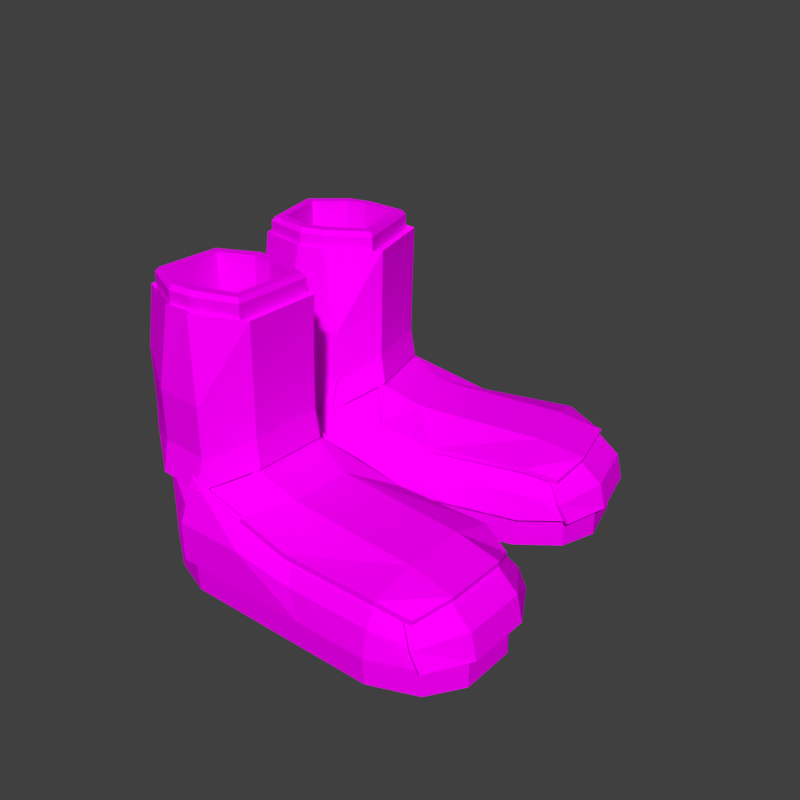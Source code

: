 # Source: Heavy_Metal_Boots.blend  (saved by Blender 2.79.0; exported with 4.5.12 LTS)
import bpy
from mathutils import Matrix  # noqa: F401  (used for matrix-valued properties, if any)

bpy.ops.wm.read_factory_settings(use_empty=True)
scene = bpy.context.scene
scene.name = 'Scene'

# ---- collections
col_collection_1 = bpy.data.collections.new('Collection 1'); scene.collection.children.link(col_collection_1)

# ---- images (referenced by path relative to the original .blend; pixels are not part of the script)
import os
ASSET_DIR = os.environ.get("B2B_ASSET_DIR", "")  # directory of the original .blend (textures are referenced by path, not embedded)
HERE = os.path.dirname(os.path.abspath(__file__))  # packed textures are extracted next to this script under _unpacked/

def load_image(name, relpath, width, height, colorspace="sRGB"):
    """Load a texture the original file referenced (path relative to the .blend, or extracted next to this script)."""
    p = next((c for c in (os.path.join(HERE, relpath), os.path.join(ASSET_DIR, relpath)) if relpath and os.path.exists(c)), "")
    if p:
        img = bpy.data.images.load(p, check_existing=True)
        img.name = name
    else:  # same state as the original file: an image datablock whose file is absent (Cycles renders it pink)
        img = bpy.data.images.new(name, width, height)
        img.source = "FILE"
        img.filepath = "//" + (relpath or name)
    img.colorspace_settings.name = colorspace
    return img
img_colors_png = load_image('colors.png', 'colors.png', 1024, 1024, 'sRGB')

# ---- materials (node trees are filled in below, after node groups)
mat_material_001 = bpy.data.materials.new('Material.001')
mat_material_001.alpha_threshold = 0.0
mat_material_001.roughness = 0.5

# ---- material node trees
mat_material_001.use_nodes = True; mat_material_001.node_tree.nodes.clear()
_N = mat_material_001.node_tree.nodes; _L = mat_material_001.node_tree.links
n0 = _N.new('ShaderNodeOutputMaterial'); n0.name = 'Material Output'; n0.location = (300, 300)
n1 = _N.new('ShaderNodeBsdfDiffuse'); n1.name = 'Diffuse BSDF'; n1.location = (10, 300)
n2 = _N.new('ShaderNodeTexImage'); n2.name = 'Image Texture'; n2.location = (-221, 290)
n2.width = 140
n2.image = img_colors_png
_L.new(n1.outputs[0], n0.inputs[0])
_L.new(n2.outputs[0], n1.inputs[0])
n0.is_active_output = True

# ---- world
world_world = bpy.data.worlds.new('World'); scene.world = world_world
world_world.color = (0.05088, 0.05088, 0.05088)
world_world.use_sun_shadow = False
world_world.sun_shadow_jitter_overblur = 0.0
world_world.cycles.sampling_method = 'MANUAL'

# ---- meshes
me_cube_000 = bpy.data.meshes.new('Cube.000')
me_cube_000.from_pydata([(-0.9866, 0.5161, 0.03027), (-0.996, 0.5056, 2.06), (-0.9866, 2.078, 0.03027), (-0.996, 2.07, 1.975), (0.7384, 0.5484, 0.03027), (0.6237, 0.5998, 1.281), (0.7384, 2.045, 0.03027), (0.6237, 1.979, 1.202), (0.4643, 2.266, 0.03027), (0.06428, 2.266, 0.03027), (-0.3357, 2.266, 0.03027), (-0.7357, 2.266, 0.03027), (-0.7231, 2.109, 1.975), (-0.3357, 2.092, 1.561), (-0.0543, 2.092, 1.391), (0.4643, 2.092, 1.391), (-0.7357, 0.3285, 0.03027), (-0.3357, 0.3285, 0.03027), (0.06428, 0.3285, 0.03027), (0.4643, 0.3285, 0.03027), (0.4643, 0.483, 1.469), (-0.0543, 0.483, 1.469), (-0.3357, 0.483, 1.702), (-0.7231, 0.464, 2.06), (-1.218, 1.631, 0.0), (-1.218, 0.964, 0.0), (-1.211, 0.8078, 2.387), (-1.211, 1.786, 2.387), (0.8643, 0.964, 0.0), (0.8643, 1.631, 0.0), (0.7019, 1.631, 1.452), (0.7019, 0.964, 1.452), (0.4643, 1.631, 1.616), (0.4643, 0.964, 1.616), (-0.2196, 1.631, 1.77), (-0.2196, 0.964, 1.77), (-0.4494, 1.708, 2.128), (-0.4494, 0.8863, 2.128), (-0.5104, 1.688, 2.387), (-0.5104, 0.9073, 2.387), (-0.7357, 1.631, 0.0), (-0.7357, 0.964, 0.0), (-0.3357, 1.631, 0.0), (-0.3357, 0.964, 0.0), (0.06428, 1.631, 0.0), (0.06428, 0.964, 0.0), (0.4643, 1.631, 0.0), (0.4643, 0.964, 0.0), (-0.9866, 0.491, 0.6667), (-0.9866, 0.491, 1.333), (-0.9866, 2.103, 1.333), (-0.9866, 2.103, 0.6667), (0.6867, 2.069, 0.952), (0.7384, 2.069, 0.6667), (0.6867, 0.5243, 0.952), (0.7384, 0.5243, 0.6667), (0.4643, 0.3502, 1.128), (0.4643, 0.2973, 0.6667), (-0.006359, 0.3411, 1.132), (0.06428, 0.2973, 0.6667), (-0.3357, 0.2973, 1.333), (-0.3357, 0.2973, 0.6667), (-0.7357, 0.2973, 1.333), (-0.7357, 0.2973, 0.6667), (-0.7357, 2.297, 1.333), (-0.7357, 2.297, 0.6667), (-0.3357, 2.297, 1.333), (-0.3357, 2.297, 0.6667), (-0.006359, 2.254, 1.132), (0.06428, 2.297, 0.6667), (0.4643, 2.244, 1.128), (0.4643, 2.297, 0.6667), (0.8344, 1.631, 1.077), (0.8643, 1.631, 0.6667), (0.8344, 0.964, 1.077), (0.8643, 0.964, 0.6667), (-1.218, 0.964, 1.333), (-1.218, 0.964, 0.6667), (-1.218, 1.631, 1.333), (-1.218, 1.631, 0.6667), (-1.005, 0.5886, 2.553), (-1.005, 1.991, 2.467), (-0.7108, 2.025, 2.467), (-0.7108, 0.5513, 2.553), (-1.236, 0.8595, 2.881), (-1.236, 1.736, 2.881), (-0.5333, 1.674, 2.881), (-0.5333, 0.9223, 2.881), (-1.007, 0.5841, 3.401), (-1.007, 1.999, 3.314), (-0.7109, 2.033, 3.314), (-0.7109, 0.5465, 3.401), (-1.241, 0.8574, 3.731), (-1.241, 1.742, 3.731), (-0.5277, 1.679, 3.731), (-0.5277, 0.9205, 3.731), (-0.9577, 0.6662, 4.757), (-0.9583, 1.943, 4.757), (-0.8066, 1.931, 4.757), (-0.8079, 0.6772, 4.757), (-1.21, 0.9073, 4.757), (-1.206, 1.71, 4.757), (-0.5233, 1.703, 4.757), (-0.5185, 0.911, 4.757), (-0.9597, 0.6437, 4.842), (-0.9604, 1.965, 4.842), (-0.8034, 1.953, 4.842), (-0.8046, 0.655, 4.842), (-1.221, 0.8933, 4.842), (-1.217, 1.724, 4.842), (-0.5463, 1.787, 4.842), (-0.5413, 0.8301, 4.842), (-0.9597, 0.6437, 5.111), (-0.9604, 1.965, 5.111), (-0.8034, 1.953, 5.111), (-0.8046, 0.655, 5.111), (-1.221, 0.8933, 5.111), (-1.217, 1.724, 5.111), (-0.5463, 1.787, 5.111), (-0.5413, 0.8301, 5.111), (-0.9557, 0.6879, 5.196), (-0.9563, 1.921, 5.196), (-0.8098, 1.91, 5.196), (-0.811, 0.6985, 5.196), (-1.199, 0.9209, 5.196), (-1.195, 1.696, 5.196), (-0.5651, 1.755, 5.196), (-0.5605, 0.8619, 5.196), (-0.9457, 0.7987, 5.196), (-0.9461, 1.811, 5.196), (-0.8259, 1.802, 5.196), (-0.8269, 0.8074, 5.196), (-1.146, 0.9899, 5.196), (-1.142, 1.626, 5.196), (-0.6121, 1.674, 5.196), (-0.6083, 0.9415, 5.196), (-0.9457, 0.7987, 0.6503), (-0.9461, 1.811, 0.6503), (-0.8259, 1.802, 0.6503), (-0.8269, 0.8074, 0.6503), (-1.146, 0.9899, 0.6503), (-1.142, 1.626, 0.6503), (-0.6121, 1.674, 0.6503), (-0.6083, 0.9415, 0.6503), (-0.7162, 2.168, 1.975), (-0.7162, 0.4033, 2.06), (-0.5035, 1.716, 2.387), (-0.5035, 0.879, 2.387), (-0.7039, 2.078, 2.467), (-0.7039, 0.497, 2.553), (-0.5264, 1.702, 2.881), (-0.5264, 0.895, 2.881), (-0.704, 2.087, 3.314), (-0.704, 0.4919, 3.401), (-0.5208, 1.707, 3.731), (-0.5208, 0.8931, 3.731), (-0.7997, 1.978, 4.757), (-0.801, 0.632, 4.757), (-0.5164, 1.733, 4.757), (-0.5116, 0.8829, 4.757), (-0.4723, 0.845, 2.317), (-0.7026, 0.3298, 1.963), (-0.7026, 2.241, 1.871), (-0.4723, 1.752, 2.317), (-0.4971, 0.8624, 2.852), (-0.4971, 1.736, 2.852), (-0.6893, 0.4313, 2.497), (-0.6893, 2.144, 2.404), (-0.491, 1.742, 3.773), (-0.6894, 2.154, 3.321), (-0.491, 0.8603, 3.773), (-0.6894, 0.4257, 3.415), (-0.7944, 0.5776, 4.884), (-0.481, 0.8493, 4.884), (-0.7931, 2.035, 4.884), (-0.4862, 1.77, 4.884), (0.682, 0.5132, 1.289), (0.682, 2.064, 1.201), (-0.3973, 2.192, 1.605), (-0.08067, 2.192, 1.413), (0.5027, 2.192, 1.413), (0.5027, 0.3817, 1.501), (-0.08067, 0.3817, 1.501), (-0.3973, 0.3817, 1.763), (0.7701, 1.673, 1.482), (0.7701, 0.9228, 1.482), (0.4643, 1.631, 1.666), (0.4643, 0.964, 1.666), (-0.2196, 1.631, 1.82), (-0.2196, 0.964, 1.82), (-0.5252, 1.76, 2.242), (-0.5252, 0.8354, 2.242), (0.5096, 2.194, 1.504), (0.6889, 2.067, 1.292), (0.7769, 0.9253, 1.573), (0.6889, 0.5156, 1.38), (-0.3904, 2.194, 1.696), (-0.07381, 2.194, 1.504), (0.5096, 0.3842, 1.592), (-0.07381, 0.3842, 1.592), (-0.3904, 0.3842, 1.854), (0.5096, 0.9253, 1.757), (-0.2597, 0.9253, 1.93), (-0.5183, 0.8379, 2.333), (0.7769, 1.675, 1.573), (0.5096, 1.675, 1.757), (-0.2597, 1.675, 1.93), (-0.5183, 1.763, 2.333), (-1.011, 0.4756, 2.015), (-1.011, 2.099, 1.926), (-0.7273, 2.139, 1.926), (-0.7273, 0.4324, 2.015), (-1.234, 0.7893, 2.354), (-1.234, 1.805, 2.354), (-1.019, 0.5618, 2.527), (-1.019, 2.017, 2.437), (-0.7145, 2.053, 2.437), (-0.7145, 0.5231, 2.527), (-1.26, 0.843, 2.866), (-1.26, 1.753, 2.866), (-1.022, 0.5572, 3.406), (-1.022, 2.025, 3.316), (-0.7147, 2.061, 3.316), (-0.7147, 0.5181, 3.406), (-1.264, 0.8408, 3.749), (-1.264, 1.759, 3.749), (-0.9708, 0.6424, 4.814), (-0.9714, 1.967, 4.814), (-0.814, 1.955, 4.814), (-0.8153, 0.6537, 4.814), (-1.232, 0.8926, 4.814), (-1.228, 1.726, 4.814), (-1.247, 1.833, 2.303), (-1.011, 2.145, 1.851), (-0.712, 0.3835, 1.945), (-1.011, 0.4292, 1.945), (-0.712, 2.187, 1.851), (-1.247, 0.7607, 2.303), (-1.274, 1.779, 2.845), (-1.021, 2.058, 2.391), (-0.6985, 0.4793, 2.485), (-1.021, 0.5202, 2.485), (-0.6985, 2.096, 2.391), (-1.274, 0.8174, 2.845), (-0.6986, 2.105, 3.32), (-1.28, 1.785, 3.777), (-1.024, 2.067, 3.32), (-0.6986, 0.4741, 3.415), (-1.024, 0.5153, 3.415), (-1.28, 0.8151, 3.777), (-0.8049, 0.6174, 4.902), (-1.241, 1.75, 4.902), (-0.9699, 2.005, 4.902), (-0.9692, 0.6054, 4.902), (-0.8036, 1.993, 4.902), (-1.246, 0.8698, 4.902), (0.6237, 0.5852, 1.281), (0.4643, 0.4684, 1.469), (-0.0543, 0.4684, 1.469), (-0.3357, 0.4684, 1.702), (-0.7231, 0.4493, 2.06), (0.6867, 0.5097, 0.952), (0.7384, 0.5097, 0.6667), (0.4643, 0.3356, 1.128), (0.4643, 0.2827, 0.6667), (-0.006359, 0.3265, 1.132), (0.06428, 0.2827, 0.6667), (-0.3357, 0.2827, 1.333), (-0.3357, 0.2827, 0.6667), (-0.7357, 0.2827, 1.333), (-0.7357, 0.2827, 0.6667), (0.6694, 0.5605, 1.311), (0.4987, 0.4354, 1.513), (-0.05659, 0.4354, 1.513), (-0.358, 0.4354, 1.762), (-0.7728, 0.415, 2.145), (0.7369, 0.4797, 0.9586), (0.7923, 0.4797, 0.6531), (0.4987, 0.2932, 1.147), (0.4987, 0.2366, 0.6531), (-0.005253, 0.2834, 1.151), (0.0704, 0.2366, 0.6531), (-0.358, 0.2366, 1.367), (-0.358, 0.2366, 0.6531), (-0.7863, 0.2366, 1.367), (-0.7863, 0.2366, 0.6531), (0.6237, 2.006, 1.202), (-0.7231, 2.136, 1.975), (-0.3357, 2.12, 1.561), (-0.0543, 2.12, 1.391), (0.4643, 2.12, 1.391), (0.6867, 2.097, 0.952), (0.7384, 2.097, 0.6667), (-0.7357, 2.325, 1.333), (-0.7357, 2.325, 0.6667), (-0.3357, 2.325, 1.333), (-0.3357, 2.325, 0.6667), (-0.006359, 2.281, 1.132), (0.06428, 2.325, 0.6667), (0.4643, 2.272, 1.128), (0.4643, 2.325, 0.6667), (0.494, 2.158, 1.438), (0.6627, 2.038, 1.239), (-0.763, 2.176, 2.057), (-0.3529, 2.158, 1.619), (-0.05499, 2.158, 1.438), (0.7294, 2.134, 0.974), (0.7841, 2.134, 0.672), (-0.7763, 2.375, 1.378), (-0.7763, 2.375, 0.672), (-0.3529, 2.375, 1.378), (-0.3529, 2.375, 0.672), (-0.004247, 2.329, 1.164), (0.07053, 2.375, 0.672), (0.494, 2.319, 1.16), (0.494, 2.375, 0.672), (0.634, 0.5065, 1.317), (0.634, 2.07, 1.228), (0.7228, 1.676, 1.511), (0.7228, 0.9195, 1.511), (0.7055, 2.173, 0.9443), (0.7641, 2.173, 0.6207), (0.7055, 0.4209, 0.9443), (0.7641, 0.4209, 0.6207), (0.873, 1.676, 1.086), (0.9069, 1.676, 0.6207), (0.873, 0.9195, 1.086), (0.9069, 0.9195, 0.6207), (0.737, 0.9143, 1.55), (0.6469, 0.4951, 1.353), (0.6469, 2.082, 1.262), (0.737, 1.682, 1.55), (0.7195, 2.187, 0.9744), (0.779, 2.187, 0.6459), (0.7195, 0.4082, 0.9744), (0.779, 0.4082, 0.6459), (0.8895, 1.682, 1.118), (0.9239, 1.682, 0.6459), (0.8895, 0.9143, 1.118), (0.9239, 0.9143, 0.6459), (-1.088, 2.644, 0.03027), (-1.096, 2.628, 2.06), (-1.297, 4.148, 0.03027), (-1.305, 4.136, 1.975), (0.5698, 3.596, 0.03027), (0.4524, 3.584, 1.281), (0.37, 5.038, 0.03027), (0.2683, 4.913, 1.202), (0.07635, 5.105, 0.03027), (-0.3091, 4.891, 0.03027), (-0.6946, 4.678, 0.03027), (-1.08, 4.464, 0.03027), (-1.047, 4.319, 1.975), (-0.6714, 4.51, 1.561), (-0.4002, 4.66, 1.391), (0.09958, 4.937, 1.391), (-0.8214, 2.597, 0.03027), (-0.4359, 2.81, 0.03027), (-0.05045, 3.024, 0.03027), (0.335, 3.238, 0.03027), (0.3144, 3.386, 1.469), (-0.1853, 3.11, 1.469), (-0.4565, 2.959, 1.702), (-0.8273, 2.734, 2.06), (-1.46, 3.594, 0.0), (-1.371, 2.952, 0.0), (-1.343, 2.805, 2.387), (-1.474, 3.747, 2.387), (0.6357, 4.064, 0.0), (0.5467, 4.706, 0.0), (0.3902, 4.619, 1.452), (0.4792, 3.977, 1.452), (0.1612, 4.492, 1.616), (0.2502, 3.85, 1.616), (-0.4978, 4.127, 1.77), (-0.4088, 3.485, 1.77), (-0.7297, 4.079, 2.128), (-0.62, 3.287, 2.128), (-0.7857, 4.027, 2.387), (-0.6816, 3.275, 2.387), (-0.9952, 3.852, 0.0), (-0.9062, 3.209, 0.0), (-0.6098, 4.065, 0.0), (-0.5208, 3.423, 0.0), (-0.2243, 4.279, 0.0), (-0.1353, 3.636, 0.0), (0.1612, 4.492, 0.0), (0.2502, 3.85, 0.0), (-1.085, 2.619, 0.6667), (-1.085, 2.619, 1.333), (-1.3, 4.173, 1.333), (-1.3, 4.173, 0.6667), (0.317, 5.034, 0.952), (0.3668, 5.061, 0.6667), (0.5232, 3.545, 0.952), (0.573, 3.573, 0.6667), (0.3321, 3.259, 1.128), (0.3392, 3.208, 0.6667), (-0.1202, 2.998, 1.132), (-0.04628, 2.994, 0.6667), (-0.4318, 2.78, 1.333), (-0.4318, 2.78, 0.6667), (-0.8172, 2.567, 1.333), (-0.8172, 2.567, 0.6667), (-1.084, 4.494, 1.333), (-1.084, 4.494, 0.6667), (-0.6988, 4.708, 1.333), (-0.6988, 4.708, 0.6667), (-0.3755, 4.841, 1.132), (-0.3133, 4.921, 0.6667), (0.07924, 5.084, 1.128), (0.07218, 5.135, 0.6667), (0.5178, 4.69, 1.077), (0.5467, 4.706, 0.6667), (0.6068, 4.048, 1.077), (0.6357, 4.064, 0.6667), (-1.371, 2.952, 1.333), (-1.371, 2.952, 0.6667), (-1.46, 3.594, 1.333), (-1.46, 3.594, 0.6667), (-1.115, 2.704, 2.553), (-1.302, 4.055, 2.467), (-1.024, 4.245, 2.467), (-0.8271, 2.825, 2.553), (-1.374, 2.841, 2.881), (-1.491, 3.686, 2.881), (-0.806, 4.002, 2.881), (-0.7057, 3.277, 2.881), (-1.117, 2.698, 3.401), (-1.306, 4.061, 3.314), (-1.025, 4.253, 3.314), (-0.8266, 2.82, 3.401), (-1.379, 2.837, 3.731), (-1.497, 3.689, 3.731), (-0.8013, 4.009, 3.731), (-0.7, 3.278, 3.731), (-1.08, 2.804, 4.757), (-1.251, 4.033, 4.757), (-1.104, 4.104, 4.757), (-0.9375, 2.894, 4.757), (-1.356, 2.901, 4.757), (-1.459, 3.677, 4.757), (-0.8003, 4.035, 4.757), (-0.6899, 3.274, 4.757), (-1.079, 2.781, 4.842), (-1.256, 4.054, 4.842), (-1.104, 4.126, 4.842), (-0.9314, 2.875, 4.842), (-1.364, 2.882, 4.842), (-1.471, 3.685, 4.842), (-0.8335, 4.103, 4.842), (-0.7011, 3.184, 4.842), (-1.079, 2.781, 5.111), (-1.256, 4.054, 5.111), (-1.104, 4.126, 5.111), (-0.9314, 2.875, 5.111), (-1.364, 2.882, 5.111), (-1.471, 3.685, 5.111), (-0.8335, 4.103, 5.111), (-0.7011, 3.184, 5.111), (-1.081, 2.826, 5.196), (-1.247, 4.014, 5.196), (-1.104, 4.081, 5.196), (-0.9433, 2.913, 5.196), (-1.347, 2.92, 5.196), (-1.447, 3.669, 5.196), (-0.8473, 4.062, 5.196), (-0.7237, 3.204, 5.196), (-1.087, 2.938, 5.196), (-1.222, 3.913, 5.196), (-1.105, 3.969, 5.196), (-0.9732, 3.01, 5.196), (-1.305, 3.015, 5.196), (-1.387, 3.63, 5.196), (-0.882, 3.96, 5.196), (-0.7805, 3.256, 5.196), (-1.087, 2.938, 0.6503), (-1.222, 3.913, 0.6503), (-1.105, 3.969, 0.6503), (-0.9732, 3.01, 0.6503), (-1.305, 3.015, 0.6503), (-1.387, 3.63, 0.6503), (-0.882, 3.96, 0.6503), (-0.7805, 3.256, 0.6503), (-1.048, 4.38, 1.975), (-0.8126, 2.679, 2.06), (-0.7829, 4.058, 2.387), (-0.6712, 3.251, 2.387), (-1.024, 4.3, 2.467), (-0.8132, 2.776, 2.553), (-0.8031, 4.032, 2.881), (-0.6954, 3.254, 2.881), (-1.026, 4.308, 3.314), (-0.8127, 2.771, 3.401), (-0.7983, 4.04, 3.731), (-0.6897, 3.256, 3.731), (-1.103, 4.152, 4.757), (-0.9248, 2.854, 4.757), (-0.7976, 4.067, 4.757), (-0.6795, 3.251, 4.757), (-0.6365, 3.235, 2.317), (-0.7897, 2.616, 1.963), (-1.045, 4.457, 1.871), (-0.7575, 4.109, 2.317), (-0.6627, 3.239, 2.852), (-0.7793, 4.081, 2.852), (-0.7904, 2.721, 2.497), (-1.019, 4.371, 2.404), (-0.7742, 4.089, 3.773), (-1.02, 4.38, 3.321), (-0.6566, 3.24, 3.773), (-0.7897, 2.715, 3.415), (-0.9112, 2.805, 4.884), (-0.6455, 3.235, 4.884), (-1.104, 4.211, 4.884), (-0.7734, 4.119, 4.884), (0.5202, 3.532, 1.289), (0.3131, 5.027, 1.201), (-0.744, 4.573, 1.605), (-0.4389, 4.742, 1.413), (0.1233, 5.054, 1.413), (0.365, 3.309, 1.501), (-0.1972, 2.998, 1.501), (-0.5023, 2.829, 1.763), (0.4502, 4.696, 1.482), (0.5504, 3.974, 1.482), (0.1612, 4.492, 1.666), (0.2502, 3.85, 1.666), (-0.4978, 4.127, 1.82), (-0.4088, 3.485, 1.82), (-0.8096, 4.089, 2.242), (-0.6862, 3.198, 2.242), (0.1296, 5.06, 1.504), (0.3194, 5.033, 1.292), (0.5566, 3.98, 1.573), (0.5265, 3.538, 1.38), (-0.7377, 4.579, 1.696), (-0.4326, 4.748, 1.504), (0.3712, 3.315, 1.592), (-0.191, 3.004, 1.592), (-0.4961, 2.835, 1.854), (0.299, 3.837, 1.757), (-0.4424, 3.426, 1.93), (-0.6799, 3.204, 2.333), (0.4565, 4.702, 1.573), (0.1989, 4.56, 1.757), (-0.5425, 4.149, 1.93), (-0.8034, 4.095, 2.333), (-1.106, 2.592, 2.015), (-1.323, 4.157, 1.926), (-1.055, 4.346, 1.926), (-0.8272, 2.701, 2.015), (-1.363, 2.775, 2.354), (-1.498, 3.753, 2.354), (-1.126, 2.67, 2.527), (-1.32, 4.073, 2.437), (-1.031, 4.27, 2.437), (-0.827, 2.796, 2.527), (-1.395, 2.813, 2.866), (-1.516, 3.69, 2.866), (-1.128, 2.664, 3.406), (-1.324, 4.079, 3.316), (-1.032, 4.278, 3.316), (-0.8264, 2.791, 3.406), (-1.399, 2.808, 3.749), (-1.522, 3.693, 3.749), (-1.09, 2.774, 4.814), (-1.267, 4.05, 4.814), (-1.114, 4.123, 4.814), (-0.9415, 2.868, 4.814), (-1.375, 2.875, 4.814), (-1.483, 3.68, 4.814), (-1.515, 3.774, 2.303), (-1.329, 4.2, 1.851), (-0.8059, 2.662, 1.945), (-1.1, 2.547, 1.945), (-1.047, 4.401, 1.851), (-1.372, 2.74, 2.303), (-1.534, 3.707, 2.845), (-1.327, 4.111, 2.391), (-0.8056, 2.762, 2.485), (-1.122, 2.629, 2.485), (-1.021, 4.32, 2.391), (-1.406, 2.78, 2.845), (-1.023, 4.328, 3.32), (-1.54, 3.71, 3.777), (-1.331, 4.118, 3.32), (-0.8051, 2.757, 3.415), (-1.124, 2.623, 3.415), (-1.41, 2.775, 3.777), (-0.9266, 2.838, 4.902), (-1.498, 3.697, 4.902), (-1.271, 4.088, 4.902), (-1.083, 2.739, 4.902), (-1.109, 4.164, 4.902), (-1.385, 2.846, 4.902), (0.4544, 3.57, 1.281), (0.3164, 3.372, 1.469), (-0.1834, 3.095, 1.469), (-0.4546, 2.945, 1.702), (-0.8254, 2.72, 2.06), (0.5252, 3.531, 0.952), (0.575, 3.559, 0.6667), (0.3341, 3.244, 1.128), (0.3411, 3.193, 0.6667), (-0.1183, 2.984, 1.132), (-0.04433, 2.98, 0.6667), (-0.4298, 2.766, 1.333), (-0.4298, 2.766, 0.6667), (-0.8153, 2.553, 1.333), (-0.8153, 2.553, 0.6667), (0.5017, 3.571, 1.311), (0.354, 3.359, 1.513), (-0.1812, 3.062, 1.513), (-0.4716, 2.902, 1.762), (-0.8687, 2.66, 2.145), (0.5776, 3.529, 0.9586), (0.6309, 3.558, 0.6531), (0.3729, 3.222, 1.147), (0.3805, 3.167, 0.6531), (-0.1114, 2.943, 1.151), (-0.03229, 2.939, 0.6531), (-0.4451, 2.71, 1.367), (-0.4451, 2.71, 0.6531), (-0.8579, 2.481, 1.367), (-0.8579, 2.481, 0.6531), (0.2646, 4.94, 1.202), (-1.051, 4.346, 1.975), (-0.6751, 4.537, 1.561), (-0.4039, 4.687, 1.391), (0.09586, 4.964, 1.391), (0.3133, 5.061, 0.952), (0.3631, 5.088, 0.6667), (-1.088, 4.521, 1.333), (-1.088, 4.521, 0.6667), (-0.7025, 4.735, 1.333), (-0.7025, 4.735, 0.6667), (-0.3793, 4.868, 1.132), (-0.317, 4.948, 0.6667), (0.07552, 5.111, 1.128), (0.06845, 5.162, 0.6667), (0.1194, 5.017, 1.438), (0.298, 4.991, 1.239), (-1.094, 4.362, 2.057), (-0.6967, 4.564, 1.619), (-0.4097, 4.724, 1.438), (0.3495, 5.119, 0.974), (0.4022, 5.148, 0.672), (-1.134, 4.548, 1.378), (-1.134, 4.548, 0.672), (-0.7258, 4.774, 1.378), (-0.7258, 4.774, 0.672), (-0.3836, 4.915, 1.164), (-0.3177, 5.0, 0.672), (0.09782, 5.172, 1.16), (0.09035, 5.226, 0.672), (0.4748, 3.5, 1.317), (0.2661, 5.007, 1.228), (0.4043, 4.674, 1.511), (0.5052, 3.945, 1.511), (0.3213, 5.144, 0.9443), (0.3777, 5.175, 0.6207), (0.5551, 3.455, 0.9443), (0.6116, 3.487, 0.6207), (0.549, 4.754, 1.086), (0.5817, 4.772, 0.6207), (0.65, 4.025, 1.086), (0.6826, 4.043, 0.6207), (0.5197, 3.948, 1.55), (0.4888, 3.496, 1.353), (0.2769, 5.025, 1.262), (0.4172, 4.687, 1.55), (0.3329, 5.165, 0.9744), (0.3903, 5.196, 0.6459), (0.5704, 3.451, 0.9744), (0.6277, 3.482, 0.6459), (0.5641, 4.769, 1.118), (0.5973, 4.787, 0.6459), (0.6666, 4.029, 1.118), (0.6998, 4.048, 0.6459)], [], [(78, 27, 3, 50), (70, 15, 7, 52), (74, 31, 5, 54), (62, 23, 1, 49), (47, 28, 4, 19), (3, 27, 85, 81), (31, 33, 20, 5), (33, 35, 21, 20), (35, 37, 22, 21), (37, 39, 23, 22), (25, 41, 16, 0), (41, 43, 17, 16), (43, 45, 18, 17), (45, 47, 19, 18), (54, 5, 20, 56), (56, 20, 21, 58), (58, 21, 22, 60), (60, 22, 23, 62), (50, 3, 12, 64), (64, 12, 13, 66), (66, 13, 14, 68), (68, 14, 15, 70), (9, 8, 46, 44), (44, 46, 47, 45), (10, 9, 44, 42), (42, 44, 45, 43), (11, 10, 42, 40), (40, 42, 43, 41), (2, 11, 40, 24), (24, 40, 41, 25), (13, 12, 38, 36), (36, 38, 39, 37), (14, 13, 36, 34), (34, 36, 37, 35), (15, 14, 34, 32), (32, 34, 35, 33), (7, 15, 32, 30), (30, 32, 33, 31), (26, 1, 80, 84), (39, 38, 86, 87), (8, 6, 29, 46), (46, 29, 28, 47), (52, 7, 30, 72), (72, 30, 31, 74), (49, 1, 26, 76), (76, 26, 27, 78), (25, 77, 79, 24), (77, 76, 78, 79), (0, 48, 77, 25), (48, 49, 76, 77), (29, 73, 75, 28), (73, 72, 74, 75), (6, 53, 73, 29), (53, 52, 72, 73), (9, 69, 71, 8), (69, 68, 70, 71), (10, 67, 69, 9), (67, 66, 68, 69), (11, 65, 67, 10), (65, 64, 66, 67), (2, 51, 65, 11), (51, 50, 64, 65), (17, 61, 63, 16), (61, 60, 62, 63), (18, 59, 61, 17), (59, 58, 60, 61), (19, 57, 59, 18), (57, 56, 58, 59), (4, 55, 57, 19), (55, 54, 56, 57), (16, 63, 48, 0), (63, 62, 49, 48), (28, 75, 55, 4), (75, 74, 54, 55), (8, 71, 53, 6), (71, 70, 52, 53), (24, 79, 51, 2), (79, 78, 50, 51), (82, 81, 89, 90), (84, 80, 88, 92), (86, 82, 90, 94), (1, 23, 83, 80), (23, 39, 87, 83), (12, 3, 81, 82), (38, 12, 82, 86), (27, 26, 84, 85), (94, 90, 98, 102), (88, 91, 99, 96), (91, 95, 103, 99), (81, 85, 93, 89), (87, 86, 94, 95), (85, 84, 92, 93), (83, 87, 95, 91), (80, 83, 91, 88), (99, 103, 111, 107), (101, 100, 108, 109), (103, 102, 110, 111), (92, 88, 96, 100), (90, 89, 97, 98), (89, 93, 101, 97), (95, 94, 102, 103), (93, 92, 100, 101), (105, 109, 117, 113), (106, 105, 113, 114), (108, 104, 112, 116), (96, 99, 107, 104), (102, 98, 106, 110), (100, 96, 104, 108), (98, 97, 105, 106), (97, 101, 109, 105), (114, 113, 121, 122), (116, 112, 120, 124), (118, 114, 122, 126), (111, 110, 118, 119), (109, 108, 116, 117), (107, 111, 119, 115), (104, 107, 115, 112), (110, 106, 114, 118), (120, 123, 131, 128), (123, 127, 135, 131), (125, 124, 132, 133), (113, 117, 125, 121), (119, 118, 126, 127), (117, 116, 124, 125), (115, 119, 127, 123), (112, 115, 123, 120), (133, 132, 140, 141), (135, 134, 142, 143), (129, 133, 141, 137), (126, 122, 130, 134), (124, 120, 128, 132), (122, 121, 129, 130), (121, 125, 133, 129), (127, 126, 134, 135), (143, 140, 136, 139), (138, 137, 141, 142), (142, 141, 140, 143), (131, 135, 143, 139), (128, 131, 139, 136), (134, 130, 138, 142), (132, 128, 136, 140), (130, 129, 137, 138), (147, 151, 150, 146), (150, 154, 152, 148), (145, 149, 151, 147), (146, 150, 148, 144), (154, 158, 156, 152), (153, 157, 159, 155), (151, 155, 154, 150), (149, 153, 155, 151), (155, 159, 158, 154), (160, 163, 165, 164), (165, 167, 169, 168), (161, 160, 164, 166), (163, 162, 167, 165), (168, 169, 174, 175), (171, 170, 173, 172), (164, 165, 168, 170), (166, 164, 170, 171), (170, 168, 175, 173), (147, 146, 163, 160), (159, 157, 172, 173), (148, 152, 169, 167), (156, 158, 175, 174), (149, 145, 161, 166), (145, 147, 160, 161), (158, 159, 173, 175), (144, 148, 167, 162), (146, 144, 162, 163), (153, 149, 166, 171), (157, 153, 171, 172), (152, 156, 174, 169), (185, 176, 181, 187), (187, 181, 182, 189), (189, 182, 183, 191), (179, 188, 190, 178), (188, 189, 191, 190), (180, 186, 188, 179), (186, 187, 189, 188), (177, 184, 186, 180), (184, 185, 187, 186), (194, 201, 198, 195), (201, 202, 199, 198), (202, 203, 200, 199), (197, 196, 207, 206), (206, 207, 203, 202), (192, 197, 206, 205), (205, 206, 202, 201), (193, 192, 205, 204), (204, 205, 201, 194), (180, 179, 197, 192), (184, 177, 193, 204), (190, 191, 203, 207), (177, 180, 192, 193), (181, 176, 195, 198), (185, 184, 204, 194), (176, 185, 194, 195), (182, 181, 198, 199), (179, 178, 196, 197), (191, 183, 200, 203), (178, 190, 207, 196), (183, 182, 199, 200), (209, 215, 219, 213), (212, 218, 214, 208), (216, 222, 221, 215), (218, 224, 220, 214), (208, 214, 217, 211), (210, 216, 215, 209), (213, 219, 218, 212), (220, 226, 229, 223), (215, 221, 225, 219), (219, 225, 224, 218), (214, 220, 223, 217), (224, 230, 226, 220), (222, 228, 227, 221), (221, 227, 231, 225), (225, 231, 230, 224), (233, 232, 238, 239), (237, 235, 241, 243), (242, 239, 246, 244), (243, 241, 248, 249), (235, 234, 240, 241), (236, 233, 239, 242), (232, 237, 243, 238), (248, 247, 250, 253), (239, 238, 245, 246), (238, 243, 249, 245), (241, 240, 247, 248), (249, 248, 253, 255), (244, 246, 252, 254), (246, 245, 251, 252), (245, 249, 255, 251), (213, 212, 237, 232), (228, 222, 244, 254), (217, 223, 247, 240), (231, 227, 252, 251), (229, 226, 253, 250), (223, 229, 250, 247), (209, 213, 232, 233), (211, 217, 240, 234), (227, 228, 254, 252), (208, 211, 234, 235), (216, 210, 236, 242), (226, 230, 255, 253), (210, 209, 233, 236), (230, 231, 251, 255), (222, 216, 242, 244), (212, 208, 235, 237), (261, 263, 257, 256), (263, 265, 258, 257), (265, 267, 259, 258), (267, 269, 260, 259), (268, 270, 269, 267), (266, 268, 267, 265), (264, 266, 265, 263), (262, 264, 263, 261), (276, 271, 272, 278), (278, 272, 273, 280), (280, 273, 274, 282), (282, 274, 275, 284), (283, 282, 284, 285), (281, 280, 282, 283), (279, 278, 280, 281), (277, 276, 278, 279), (261, 256, 271, 276), (266, 264, 279, 281), (257, 258, 273, 272), (262, 261, 276, 277), (260, 269, 284, 275), (258, 259, 274, 273), (268, 266, 281, 283), (269, 270, 285, 284), (264, 262, 277, 279), (259, 260, 275, 274), (256, 257, 272, 271), (270, 268, 283, 285), (299, 291, 286, 290), (293, 295, 288, 287), (295, 297, 289, 288), (297, 299, 290, 289), (298, 300, 299, 297), (296, 298, 297, 295), (294, 296, 295, 293), (300, 292, 291, 299), (314, 301, 302, 306), (308, 303, 304, 310), (310, 304, 305, 312), (312, 305, 301, 314), (313, 312, 314, 315), (311, 310, 312, 313), (309, 308, 310, 311), (315, 314, 306, 307), (298, 296, 311, 313), (293, 287, 303, 308), (292, 300, 315, 307), (289, 290, 301, 305), (290, 286, 302, 301), (294, 293, 308, 309), (300, 298, 313, 315), (286, 291, 306, 302), (296, 294, 309, 311), (287, 288, 304, 303), (291, 292, 307, 306), (288, 289, 305, 304), (326, 322, 316, 319), (320, 324, 318, 317), (324, 326, 319, 318), (325, 327, 326, 324), (321, 325, 324, 320), (327, 323, 322, 326), (338, 328, 329, 334), (332, 330, 331, 336), (336, 331, 328, 338), (337, 336, 338, 339), (333, 332, 336, 337), (339, 338, 334, 335), (327, 325, 337, 339), (317, 318, 331, 330), (323, 327, 339, 335), (316, 322, 334, 329), (318, 319, 328, 331), (322, 323, 335, 334), (325, 321, 333, 337), (320, 317, 330, 332), (319, 316, 329, 328), (321, 320, 332, 333), (418, 367, 343, 390), (410, 355, 347, 392), (414, 371, 345, 394), (402, 363, 341, 389), (387, 368, 344, 359), (343, 367, 425, 421), (371, 373, 360, 345), (373, 375, 361, 360), (375, 377, 362, 361), (377, 379, 363, 362), (365, 381, 356, 340), (381, 383, 357, 356), (383, 385, 358, 357), (385, 387, 359, 358), (394, 345, 360, 396), (396, 360, 361, 398), (398, 361, 362, 400), (400, 362, 363, 402), (390, 343, 352, 404), (404, 352, 353, 406), (406, 353, 354, 408), (408, 354, 355, 410), (349, 348, 386, 384), (384, 386, 387, 385), (350, 349, 384, 382), (382, 384, 385, 383), (351, 350, 382, 380), (380, 382, 383, 381), (342, 351, 380, 364), (364, 380, 381, 365), (353, 352, 378, 376), (376, 378, 379, 377), (354, 353, 376, 374), (374, 376, 377, 375), (355, 354, 374, 372), (372, 374, 375, 373), (347, 355, 372, 370), (370, 372, 373, 371), (366, 341, 420, 424), (379, 378, 426, 427), (348, 346, 369, 386), (386, 369, 368, 387), (392, 347, 370, 412), (412, 370, 371, 414), (389, 341, 366, 416), (416, 366, 367, 418), (365, 417, 419, 364), (417, 416, 418, 419), (340, 388, 417, 365), (388, 389, 416, 417), (369, 413, 415, 368), (413, 412, 414, 415), (346, 393, 413, 369), (393, 392, 412, 413), (349, 409, 411, 348), (409, 408, 410, 411), (350, 407, 409, 349), (407, 406, 408, 409), (351, 405, 407, 350), (405, 404, 406, 407), (342, 391, 405, 351), (391, 390, 404, 405), (357, 401, 403, 356), (401, 400, 402, 403), (358, 399, 401, 357), (399, 398, 400, 401), (359, 397, 399, 358), (397, 396, 398, 399), (344, 395, 397, 359), (395, 394, 396, 397), (356, 403, 388, 340), (403, 402, 389, 388), (368, 415, 395, 344), (415, 414, 394, 395), (348, 411, 393, 346), (411, 410, 392, 393), (364, 419, 391, 342), (419, 418, 390, 391), (422, 421, 429, 430), (424, 420, 428, 432), (426, 422, 430, 434), (341, 363, 423, 420), (363, 379, 427, 423), (352, 343, 421, 422), (378, 352, 422, 426), (367, 366, 424, 425), (434, 430, 438, 442), (428, 431, 439, 436), (431, 435, 443, 439), (421, 425, 433, 429), (427, 426, 434, 435), (425, 424, 432, 433), (423, 427, 435, 431), (420, 423, 431, 428), (439, 443, 451, 447), (441, 440, 448, 449), (443, 442, 450, 451), (432, 428, 436, 440), (430, 429, 437, 438), (429, 433, 441, 437), (435, 434, 442, 443), (433, 432, 440, 441), (445, 449, 457, 453), (446, 445, 453, 454), (448, 444, 452, 456), (436, 439, 447, 444), (442, 438, 446, 450), (440, 436, 444, 448), (438, 437, 445, 446), (437, 441, 449, 445), (454, 453, 461, 462), (456, 452, 460, 464), (458, 454, 462, 466), (451, 450, 458, 459), (449, 448, 456, 457), (447, 451, 459, 455), (444, 447, 455, 452), (450, 446, 454, 458), (460, 463, 471, 468), (463, 467, 475, 471), (465, 464, 472, 473), (453, 457, 465, 461), (459, 458, 466, 467), (457, 456, 464, 465), (455, 459, 467, 463), (452, 455, 463, 460), (473, 472, 480, 481), (475, 474, 482, 483), (469, 473, 481, 477), (466, 462, 470, 474), (464, 460, 468, 472), (462, 461, 469, 470), (461, 465, 473, 469), (467, 466, 474, 475), (483, 480, 476, 479), (478, 477, 481, 482), (482, 481, 480, 483), (471, 475, 483, 479), (468, 471, 479, 476), (474, 470, 478, 482), (472, 468, 476, 480), (470, 469, 477, 478), (487, 491, 490, 486), (490, 494, 492, 488), (485, 489, 491, 487), (486, 490, 488, 484), (494, 498, 496, 492), (493, 497, 499, 495), (491, 495, 494, 490), (489, 493, 495, 491), (495, 499, 498, 494), (500, 503, 505, 504), (505, 507, 509, 508), (501, 500, 504, 506), (503, 502, 507, 505), (508, 509, 514, 515), (511, 510, 513, 512), (504, 505, 508, 510), (506, 504, 510, 511), (510, 508, 515, 513), (487, 486, 503, 500), (499, 497, 512, 513), (488, 492, 509, 507), (496, 498, 515, 514), (489, 485, 501, 506), (485, 487, 500, 501), (498, 499, 513, 515), (484, 488, 507, 502), (486, 484, 502, 503), (493, 489, 506, 511), (497, 493, 511, 512), (492, 496, 514, 509), (525, 516, 521, 527), (527, 521, 522, 529), (529, 522, 523, 531), (519, 528, 530, 518), (528, 529, 531, 530), (520, 526, 528, 519), (526, 527, 529, 528), (517, 524, 526, 520), (524, 525, 527, 526), (534, 541, 538, 535), (541, 542, 539, 538), (542, 543, 540, 539), (537, 536, 547, 546), (546, 547, 543, 542), (532, 537, 546, 545), (545, 546, 542, 541), (533, 532, 545, 544), (544, 545, 541, 534), (520, 519, 537, 532), (524, 517, 533, 544), (530, 531, 543, 547), (517, 520, 532, 533), (521, 516, 535, 538), (525, 524, 544, 534), (516, 525, 534, 535), (522, 521, 538, 539), (519, 518, 536, 537), (531, 523, 540, 543), (518, 530, 547, 536), (523, 522, 539, 540), (549, 555, 559, 553), (552, 558, 554, 548), (556, 562, 561, 555), (558, 564, 560, 554), (548, 554, 557, 551), (550, 556, 555, 549), (553, 559, 558, 552), (560, 566, 569, 563), (555, 561, 565, 559), (559, 565, 564, 558), (554, 560, 563, 557), (564, 570, 566, 560), (562, 568, 567, 561), (561, 567, 571, 565), (565, 571, 570, 564), (573, 572, 578, 579), (577, 575, 581, 583), (582, 579, 586, 584), (583, 581, 588, 589), (575, 574, 580, 581), (576, 573, 579, 582), (572, 577, 583, 578), (588, 587, 590, 593), (579, 578, 585, 586), (578, 583, 589, 585), (581, 580, 587, 588), (589, 588, 593, 595), (584, 586, 592, 594), (586, 585, 591, 592), (585, 589, 595, 591), (553, 552, 577, 572), (568, 562, 584, 594), (557, 563, 587, 580), (571, 567, 592, 591), (569, 566, 593, 590), (563, 569, 590, 587), (549, 553, 572, 573), (551, 557, 580, 574), (567, 568, 594, 592), (548, 551, 574, 575), (556, 550, 576, 582), (566, 570, 595, 593), (550, 549, 573, 576), (570, 571, 591, 595), (562, 556, 582, 584), (552, 548, 575, 577), (601, 603, 597, 596), (603, 605, 598, 597), (605, 607, 599, 598), (607, 609, 600, 599), (608, 610, 609, 607), (606, 608, 607, 605), (604, 606, 605, 603), (602, 604, 603, 601), (616, 611, 612, 618), (618, 612, 613, 620), (620, 613, 614, 622), (622, 614, 615, 624), (623, 622, 624, 625), (621, 620, 622, 623), (619, 618, 620, 621), (617, 616, 618, 619), (601, 596, 611, 616), (606, 604, 619, 621), (597, 598, 613, 612), (602, 601, 616, 617), (600, 609, 624, 615), (598, 599, 614, 613), (608, 606, 621, 623), (609, 610, 625, 624), (604, 602, 617, 619), (599, 600, 615, 614), (596, 597, 612, 611), (610, 608, 623, 625), (639, 631, 626, 630), (633, 635, 628, 627), (635, 637, 629, 628), (637, 639, 630, 629), (638, 640, 639, 637), (636, 638, 637, 635), (634, 636, 635, 633), (640, 632, 631, 639), (654, 641, 642, 646), (648, 643, 644, 650), (650, 644, 645, 652), (652, 645, 641, 654), (653, 652, 654, 655), (651, 650, 652, 653), (649, 648, 650, 651), (655, 654, 646, 647), (638, 636, 651, 653), (633, 627, 643, 648), (632, 640, 655, 647), (629, 630, 641, 645), (630, 626, 642, 641), (634, 633, 648, 649), (640, 638, 653, 655), (626, 631, 646, 642), (636, 634, 649, 651), (627, 628, 644, 643), (631, 632, 647, 646), (628, 629, 645, 644), (666, 662, 656, 659), (660, 664, 658, 657), (664, 666, 659, 658), (665, 667, 666, 664), (661, 665, 664, 660), (667, 663, 662, 666), (678, 668, 669, 674), (672, 670, 671, 676), (676, 671, 668, 678), (677, 676, 678, 679), (673, 672, 676, 677), (679, 678, 674, 675), (667, 665, 677, 679), (657, 658, 671, 670), (663, 667, 679, 675), (656, 662, 674, 669), (658, 659, 668, 671), (662, 663, 675, 674), (665, 661, 673, 677), (660, 657, 670, 672), (659, 656, 669, 668), (661, 660, 672, 673)])
_uv = me_cube_000.uv_layers.new(name='UVMap')
_uv.uv.foreach_set('vector', [0.9154, 0.9495, 0.9279, 0.9495, 0.9279, 0.962, 0.9154, 0.962, 0.9154, 0.9495, 0.9279, 0.9495, 0.9279, 0.962, 0.9154, 0.962, 0.9154, 0.9495, 0.9279, 0.9495, 0.9279, 0.962, 0.9154, 0.962, 0.9154, 0.9495, 0.9279, 0.9495, 0.9279, 0.962, 0.9154, 0.962, 0.9154, 0.9495, 0.9279, 0.9495, 0.9279, 0.962, 0.9154, 0.962, 0.9154, 0.9495, 0.9279, 0.9495, 0.9279, 0.962, 0.9154, 0.962, 0.9154, 0.9495, 0.9279, 0.9495, 0.9279, 0.962, 0.9154, 0.962, 0.9154, 0.9495, 0.9279, 0.9495, 0.9279, 0.962, 0.9154, 0.962, 0.9154, 0.9495, 0.9279, 0.9495, 0.9279, 0.962, 0.9154, 0.962, 0.9154, 0.9495, 0.9279, 0.9495, 0.9279, 0.962, 0.9154, 0.962, 0.9154, 0.9495, 0.9279, 0.9495, 0.9279, 0.962, 0.9154, 0.962, 0.9154, 0.9495, 0.9279, 0.9495, 0.9279, 0.962, 0.9154, 0.962, 0.9154, 0.9495, 0.9279, 0.9495, 0.9279, 0.962, 0.9154, 0.962, 0.9154, 0.9495, 0.9279, 0.9495, 0.9279, 0.962, 0.9154, 0.962, 0.9154, 0.9495, 0.9279, 0.9495, 0.9279, 0.962, 0.9154, 0.962, 0.9154, 0.9495, 0.9279, 0.9495, 0.9279, 0.962, 0.9154, 0.962, 0.9154, 0.9495, 0.9279, 0.9495, 0.9279, 0.962, 0.9154, 0.962, 0.9154, 0.9495, 0.9279, 0.9495, 0.9279, 0.962, 0.9154, 0.962, 0.9154, 0.9495, 0.9279, 0.9495, 0.9279, 0.962, 0.9154, 0.962, 0.9154, 0.9495, 0.9279, 0.9495, 0.9279, 0.962, 0.9154, 0.962, 0.9154, 0.9495, 0.9279, 0.9495, 0.9279, 0.962, 0.9154, 0.962, 0.9154, 0.9495, 0.9279, 0.9495, 0.9279, 0.962, 0.9154, 0.962, 0.9154, 0.9495, 0.9279, 0.9495, 0.9279, 0.962, 0.9154, 0.962, 0.9154, 0.9495, 0.9279, 0.9495, 0.9279, 0.962, 0.9154, 0.962, 0.9154, 0.9495, 0.9279, 0.9495, 0.9279, 0.962, 0.9154, 0.962, 0.9154, 0.9495, 0.9279, 0.9495, 0.9279, 0.962, 0.9154, 0.962, 0.9154, 0.9495, 0.9279, 0.9495, 0.9279, 0.962, 0.9154, 0.962, 0.9154, 0.9495, 0.9279, 0.9495, 0.9279, 0.962, 0.9154, 0.962, 0.9154, 0.9495, 0.9279, 0.9495, 0.9279, 0.962, 0.9154, 0.962, 0.9154, 0.9495, 0.9279, 0.9495, 0.9279, 0.962, 0.9154, 0.962, 0.9154, 0.9495, 0.9279, 0.9495, 0.9279, 0.962, 0.9154, 0.962, 0.9154, 0.9495, 0.9279, 0.9495, 0.9279, 0.962, 0.9154, 0.962, 0.9154, 0.9495, 0.9279, 0.9495, 0.9279, 0.962, 0.9154, 0.962, 0.9154, 0.9495, 0.9279, 0.9495, 0.9279, 0.962, 0.9154, 0.962, 0.9154, 0.9495, 0.9279, 0.9495, 0.9279, 0.962, 0.9154, 0.962, 0.9154, 0.9495, 0.9279, 0.9495, 0.9279, 0.962, 0.9154, 0.962, 0.9154, 0.9495, 0.9279, 0.9495, 0.9279, 0.962, 0.9154, 0.962, 0.9154, 0.9495, 0.9279, 0.9495, 0.9279, 0.962, 0.9154, 0.962, 0.9154, 0.9495, 0.9279, 0.9495, 0.9279, 0.962, 0.9154, 0.962, 0.9154, 0.9495, 0.9279, 0.9495, 0.9279, 0.962, 0.9154, 0.962, 0.9154, 0.9495, 0.9279, 0.9495, 0.9279, 0.962, 0.9154, 0.962, 0.9154, 0.9495, 0.9279, 0.9495, 0.9279, 0.962, 0.9154, 0.962, 0.9154, 0.9495, 0.9279, 0.9495, 0.9279, 0.962, 0.9154, 0.962, 0.9154, 0.9495, 0.9279, 0.9495, 0.9279, 0.962, 0.9154, 0.962, 0.9154, 0.9495, 0.9279, 0.9495, 0.9279, 0.962, 0.9154, 0.962, 0.9154, 0.9495, 0.9279, 0.9495, 0.9279, 0.962, 0.9154, 0.962, 0.9154, 0.9495, 0.9279, 0.9495, 0.9279, 0.962, 0.9154, 0.962, 0.9154, 0.9495, 0.9279, 0.9495, 0.9279, 0.962, 0.9154, 0.962, 0.9154, 0.9495, 0.9279, 0.9495, 0.9279, 0.962, 0.9154, 0.962, 0.9154, 0.9495, 0.9279, 0.9495, 0.9279, 0.962, 0.9154, 0.962, 0.9154, 0.9495, 0.9279, 0.9495, 0.9279, 0.962, 0.9154, 0.962, 0.9154, 0.9495, 0.9279, 0.9495, 0.9279, 0.962, 0.9154, 0.962, 0.9154, 0.9495, 0.9279, 0.9495, 0.9279, 0.962, 0.9154, 0.962, 0.9154, 0.9495, 0.9279, 0.9495, 0.9279, 0.962, 0.9154, 0.962, 0.9154, 0.9495, 0.9279, 0.9495, 0.9279, 0.962, 0.9154, 0.962, 0.9154, 0.9495, 0.9279, 0.9495, 0.9279, 0.962, 0.9154, 0.962, 0.9154, 0.9495, 0.9279, 0.9495, 0.9279, 0.962, 0.9154, 0.962, 0.9154, 0.9495, 0.9279, 0.9495, 0.9279, 0.962, 0.9154, 0.962, 0.9154, 0.9495, 0.9279, 0.9495, 0.9279, 0.962, 0.9154, 0.962, 0.9154, 0.9495, 0.9279, 0.9495, 0.9279, 0.962, 0.9154, 0.962, 0.9154, 0.9495, 0.9279, 0.9495, 0.9279, 0.962, 0.9154, 0.962, 0.9154, 0.9495, 0.9279, 0.9495, 0.9279, 0.962, 0.9154, 0.962, 0.9154, 0.9495, 0.9279, 0.9495, 0.9279, 0.962, 0.9154, 0.962, 0.9154, 0.9495, 0.9279, 0.9495, 0.9279, 0.962, 0.9154, 0.962, 0.9154, 0.9495, 0.9279, 0.9495, 0.9279, 0.962, 0.9154, 0.962, 0.9154, 0.9495, 0.9279, 0.9495, 0.9279, 0.962, 0.9154, 0.962, 0.9154, 0.9495, 0.9279, 0.9495, 0.9279, 0.962, 0.9154, 0.962, 0.9154, 0.9495, 0.9279, 0.9495, 0.9279, 0.962, 0.9154, 0.962, 0.9154, 0.9495, 0.9279, 0.9495, 0.9279, 0.962, 0.9154, 0.962, 0.9154, 0.9495, 0.9279, 0.9495, 0.9279, 0.962, 0.9154, 0.962, 0.9154, 0.9495, 0.9279, 0.9495, 0.9279, 0.962, 0.9154, 0.962, 0.9154, 0.9495, 0.9279, 0.9495, 0.9279, 0.962, 0.9154, 0.962, 0.9154, 0.9495, 0.9279, 0.9495, 0.9279, 0.962, 0.9154, 0.962, 0.9154, 0.9495, 0.9279, 0.9495, 0.9279, 0.962, 0.9154, 0.962, 0.9154, 0.9495, 0.9279, 0.9495, 0.9279, 0.962, 0.9154, 0.962, 0.9154, 0.9495, 0.9279, 0.9495, 0.9279, 0.962, 0.9154, 0.962, 0.9154, 0.9495, 0.9279, 0.9495, 0.9279, 0.962, 0.9154, 0.962, 0.9154, 0.9495, 0.9279, 0.9495, 0.9279, 0.962, 0.9154, 0.962, 0.9154, 0.9495, 0.9279, 0.9495, 0.9279, 0.962, 0.9154, 0.962, 0.9154, 0.9495, 0.9279, 0.9495, 0.9279, 0.962, 0.9154, 0.962, 0.9154, 0.9495, 0.9279, 0.9495, 0.9279, 0.962, 0.9154, 0.962, 0.9154, 0.9495, 0.9279, 0.9495, 0.9279, 0.962, 0.9154, 0.962, 0.9154, 0.9495, 0.9279, 0.9495, 0.9279, 0.962, 0.9154, 0.962, 0.9154, 0.9495, 0.9279, 0.9495, 0.9279, 0.962, 0.9154, 0.962, 0.9154, 0.9495, 0.9279, 0.9495, 0.9279, 0.962, 0.9154, 0.962, 0.9154, 0.9495, 0.9279, 0.9495, 0.9279, 0.962, 0.9154, 0.962, 0.9154, 0.9495, 0.9279, 0.9495, 0.9279, 0.962, 0.9154, 0.962, 0.9154, 0.9495, 0.9279, 0.9495, 0.9279, 0.962, 0.9154, 0.962, 0.9154, 0.9495, 0.9279, 0.9495, 0.9279, 0.962, 0.9154, 0.962, 0.9154, 0.9495, 0.9279, 0.9495, 0.9279, 0.962, 0.9154, 0.962, 0.9154, 0.9495, 0.9279, 0.9495, 0.9279, 0.962, 0.9154, 0.962, 0.9154, 0.9495, 0.9279, 0.9495, 0.9279, 0.962, 0.9154, 0.962, 0.9154, 0.9495, 0.9279, 0.9495, 0.9279, 0.962, 0.9154, 0.962, 0.9154, 0.9495, 0.9279, 0.9495, 0.9279, 0.962, 0.9154, 0.962, 0.9154, 0.9495, 0.9279, 0.9495, 0.9279, 0.962, 0.9154, 0.962, 0.9154, 0.9495, 0.9279, 0.9495, 0.9279, 0.962, 0.9154, 0.962, 0.9154, 0.9495, 0.9279, 0.9495, 0.9279, 0.962, 0.9154, 0.962, 0.9154, 0.9495, 0.9279, 0.9495, 0.9279, 0.962, 0.9154, 0.962, 0.9154, 0.9495, 0.9279, 0.9495, 0.9279, 0.962, 0.9154, 0.962, 0.9154, 0.9495, 0.9279, 0.9495, 0.9279, 0.962, 0.9154, 0.962, 0.9154, 0.9495, 0.9279, 0.9495, 0.9279, 0.962, 0.9154, 0.962, 0.9154, 0.9495, 0.9279, 0.9495, 0.9279, 0.962, 0.9154, 0.962, 0.9154, 0.9495, 0.9279, 0.9495, 0.9279, 0.962, 0.9154, 0.962, 0.9154, 0.9495, 0.9279, 0.9495, 0.9279, 0.962, 0.9154, 0.962, 0.9154, 0.9495, 0.9279, 0.9495, 0.9279, 0.962, 0.9154, 0.962, 0.9154, 0.9495, 0.9279, 0.9495, 0.9279, 0.962, 0.9154, 0.962, 0.9154, 0.9495, 0.9279, 0.9495, 0.9279, 0.962, 0.9154, 0.962, 0.9154, 0.9495, 0.9279, 0.9495, 0.9279, 0.962, 0.9154, 0.962, 0.9154, 0.9495, 0.9279, 0.9495, 0.9279, 0.962, 0.9154, 0.962, 0.9154, 0.9495, 0.9279, 0.9495, 0.9279, 0.962, 0.9154, 0.962, 0.9154, 0.9495, 0.9279, 0.9495, 0.9279, 0.962, 0.9154, 0.962, 0.9154, 0.9495, 0.9279, 0.9495, 0.9279, 0.962, 0.9154, 0.962, 0.9154, 0.9495, 0.9279, 0.9495, 0.9279, 0.962, 0.9154, 0.962, 0.9154, 0.9495, 0.9279, 0.9495, 0.9279, 0.962, 0.9154, 0.962, 0.9154, 0.9495, 0.9279, 0.9495, 0.9279, 0.962, 0.9154, 0.962, 0.9154, 0.9495, 0.9279, 0.9495, 0.9279, 0.962, 0.9154, 0.962, 0.9154, 0.9495, 0.9279, 0.9495, 0.9279, 0.962, 0.9154, 0.962, 0.9154, 0.9495, 0.9279, 0.9495, 0.9279, 0.962, 0.9154, 0.962, 0.9154, 0.9495, 0.9279, 0.9495, 0.9279, 0.962, 0.9154, 0.962, 0.9154, 0.9495, 0.9279, 0.9495, 0.9279, 0.962, 0.9154, 0.962, 0.9154, 0.9495, 0.9279, 0.9495, 0.9279, 0.962, 0.9154, 0.962, 0.9154, 0.9495, 0.9279, 0.9495, 0.9279, 0.962, 0.9154, 0.962, 0.9154, 0.9495, 0.9279, 0.9495, 0.9279, 0.962, 0.9154, 0.962, 0.9154, 0.9495, 0.9279, 0.9495, 0.9279, 0.962, 0.9154, 0.962, 0.9154, 0.9495, 0.9279, 0.9495, 0.9279, 0.962, 0.9154, 0.962, 0.9154, 0.9495, 0.9279, 0.9495, 0.9279, 0.962, 0.9154, 0.962, 0.9154, 0.9495, 0.9279, 0.9495, 0.9279, 0.962, 0.9154, 0.962, 0.9154, 0.9495, 0.9279, 0.9495, 0.9279, 0.962, 0.9154, 0.962, 0.9154, 0.9495, 0.9279, 0.9495, 0.9279, 0.962, 0.9154, 0.962, 0.9154, 0.9495, 0.9279, 0.9495, 0.9279, 0.962, 0.9154, 0.962, 0.9154, 0.9495, 0.9279, 0.9495, 0.9279, 0.962, 0.9154, 0.962, 0.9154, 0.9495, 0.9279, 0.9495, 0.9279, 0.962, 0.9154, 0.962, 0.9154, 0.9495, 0.9279, 0.9495, 0.9279, 0.962, 0.9154, 0.962, 0.9154, 0.9495, 0.9279, 0.9495, 0.9279, 0.962, 0.9154, 0.962, 0.9154, 0.9495, 0.9279, 0.9495, 0.9279, 0.962, 0.9154, 0.962, 0.9154, 0.9495, 0.9279, 0.9495, 0.9279, 0.962, 0.9154, 0.962, 0.9154, 0.9495, 0.9279, 0.9495, 0.9279, 0.962, 0.9154, 0.962, 0.9154, 0.9495, 0.9279, 0.9495, 0.9279, 0.962, 0.9154, 0.962, 0.9154, 0.9495, 0.9279, 0.9495, 0.9279, 0.962, 0.9154, 0.962, 0.9154, 0.9495, 0.9279, 0.9495, 0.9279, 0.962, 0.9154, 0.962, 0.9154, 0.9495, 0.9279, 0.9495, 0.9279, 0.962, 0.9154, 0.962, 0.9154, 0.9495, 0.9279, 0.9495, 0.9279, 0.962, 0.9154, 0.962, 0.8377, 0.7578, 0.8377, 0.7578, 0.8377, 0.7578, 0.8377, 0.7578, 0.8377, 0.7578, 0.8377, 0.7578, 0.8377, 0.7578, 0.8377, 0.7578, 0.8377, 0.7578, 0.8377, 0.7578, 0.8377, 0.7578, 0.8377, 0.7578, 0.8377, 0.7578, 0.8377, 0.7578, 0.8377, 0.7578, 0.8377, 0.7578, 0.8377, 0.7578, 0.8377, 0.7578, 0.8377, 0.7578, 0.8377, 0.7578, 0.8377, 0.7578, 0.8377, 0.7578, 0.8377, 0.7578, 0.8377, 0.7578, 0.8377, 0.7578, 0.8377, 0.7578, 0.8377, 0.7578, 0.8377, 0.7578, 0.8377, 0.7578, 0.8377, 0.7578, 0.8377, 0.7578, 0.8377, 0.7578, 0.8377, 0.7578, 0.8377, 0.7578, 0.8377, 0.7578, 0.8377, 0.7578, 0.8377, 0.7578, 0.8377, 0.7578, 0.8377, 0.7578, 0.8377, 0.7578, 0.8377, 0.7578, 0.8377, 0.7578, 0.8377, 0.7578, 0.8377, 0.7578, 0.8377, 0.7578, 0.8377, 0.7578, 0.8377, 0.7578, 0.8377, 0.7578, 0.8377, 0.7578, 0.8377, 0.7578, 0.8377, 0.7578, 0.8377, 0.7578, 0.8377, 0.7578, 0.8377, 0.7578, 0.8377, 0.7578, 0.8377, 0.7578, 0.8377, 0.7578, 0.8377, 0.7578, 0.8377, 0.7578, 0.8377, 0.7578, 0.8377, 0.7578, 0.8377, 0.7578, 0.8377, 0.7578, 0.8377, 0.7578, 0.8377, 0.7578, 0.8377, 0.7578, 0.8377, 0.7578, 0.8377, 0.7578, 0.8377, 0.7578, 0.8377, 0.7578, 0.8377, 0.7578, 0.8377, 0.7578, 0.8377, 0.7578, 0.8377, 0.7578, 0.8377, 0.7578, 0.8377, 0.7578, 0.8377, 0.7578, 0.8377, 0.7578, 0.8377, 0.7578, 0.8377, 0.7578, 0.8377, 0.7578, 0.8377, 0.7578, 0.8377, 0.7578, 0.8377, 0.7578, 0.8377, 0.7578, 0.8377, 0.7578, 0.8377, 0.7578, 0.8377, 0.7578, 0.8377, 0.7578, 0.8377, 0.7578, 0.8377, 0.7578, 0.8377, 0.7578, 0.8377, 0.7578, 0.8377, 0.7578, 0.8377, 0.7578, 0.8377, 0.7578, 0.8377, 0.7578, 0.8377, 0.7578, 0.8377, 0.7578, 0.8377, 0.7578, 0.8377, 0.7578, 0.8377, 0.7578, 0.8377, 0.7578, 0.8377, 0.7578, 0.8377, 0.7578, 0.8377, 0.7578, 0.8377, 0.7578, 0.8377, 0.7578, 0.8377, 0.7578, 0.8377, 0.7578, 0.8377, 0.7578, 0.8377, 0.7578, 0.8377, 0.7578, 0.8377, 0.7578, 0.8377, 0.7578, 0.8377, 0.7578, 0.8377, 0.7578, 0.8377, 0.7578, 0.8377, 0.7578, 0.8377, 0.7578, 0.8377, 0.7578, 0.8377, 0.7578, 0.8377, 0.7578, 0.8377, 0.7578, 0.8377, 0.7578, 0.8377, 0.7578, 0.8377, 0.7578, 0.8377, 0.7578, 0.8377, 0.7578, 0.8377, 0.7578, 0.8377, 0.7578, 0.8377, 0.7578, 0.8377, 0.7578, 0.8377, 0.7578, 0.8377, 0.7578, 0.8377, 0.7578, 0.8377, 0.7578, 0.8377, 0.7578, 0.8377, 0.7578, 0.8377, 0.7578, 0.8377, 0.7578, 0.8377, 0.7578, 0.8377, 0.7578, 0.8377, 0.7578, 0.8377, 0.7578, 0.8377, 0.7578, 0.8377, 0.7578, 0.8377, 0.7578, 0.8377, 0.7578, 0.8377, 0.7578, 0.8377, 0.7578, 0.8377, 0.7578, 0.8377, 0.7578, 0.8377, 0.7578, 0.8377, 0.7578, 0.8377, 0.7578, 0.8377, 0.7578, 0.8377, 0.7578, 0.8377, 0.7578, 0.8377, 0.7578, 0.8377, 0.7578, 0.8377, 0.7578, 0.8377, 0.7578, 0.8377, 0.7578, 0.8377, 0.7578, 0.8377, 0.7578, 0.8377, 0.7578, 0.8377, 0.7578, 0.8377, 0.7578, 0.8377, 0.7578, 0.8377, 0.7578, 0.8377, 0.7578, 0.8377, 0.7578, 0.8377, 0.7578, 0.8377, 0.7578, 0.8377, 0.7578, 0.8377, 0.7578, 0.8377, 0.7578, 0.8377, 0.7578, 0.8377, 0.7578, 0.8377, 0.7578, 0.8377, 0.7578, 0.8377, 0.7578, 0.8377, 0.7578, 0.8377, 0.7578, 0.8377, 0.7578, 0.8377, 0.7578, 0.8377, 0.7578, 0.8377, 0.7578, 0.8377, 0.7578, 0.8377, 0.7578, 0.8377, 0.7578, 0.8377, 0.7578, 0.8377, 0.7578, 0.8377, 0.7578, 0.8377, 0.7578, 0.8377, 0.7578, 0.8377, 0.7578, 0.8377, 0.7578, 0.8377, 0.7578, 0.8377, 0.7578, 0.8377, 0.7578, 0.8377, 0.7578, 0.8377, 0.7578, 0.8377, 0.7578, 0.8377, 0.7578, 0.8377, 0.7578, 0.8377, 0.7578, 0.8377, 0.7578, 0.8377, 0.7578, 0.8377, 0.7578, 0.8377, 0.7578, 0.8377, 0.7578, 0.8377, 0.7578, 0.8377, 0.7578, 0.8377, 0.7578, 0.8377, 0.7578, 0.8377, 0.7578, 0.8377, 0.7578, 0.8377, 0.7578, 0.8377, 0.7578, 0.8377, 0.7578, 0.8377, 0.7578, 0.8377, 0.7578, 0.8377, 0.7578, 0.8377, 0.7578, 0.8377, 0.7578, 0.8377, 0.7578, 0.8377, 0.7578, 0.8377, 0.7578, 0.8377, 0.7578, 0.8377, 0.7578, 0.8377, 0.7578, 0.8377, 0.7578, 0.8377, 0.7578, 0.8377, 0.7578, 0.8377, 0.7578, 0.8377, 0.7578, 0.8377, 0.7578, 0.8377, 0.7578, 0.8377, 0.7578, 0.8377, 0.7578, 0.8377, 0.7578, 0.8377, 0.7578, 0.8377, 0.7578, 0.8377, 0.7578, 0.8377, 0.7578, 0.8377, 0.7578, 0.8377, 0.7578, 0.8377, 0.7578, 0.8377, 0.7578, 0.8377, 0.7578, 0.8377, 0.7578, 0.8377, 0.7578, 0.8377, 0.7578, 0.8377, 0.7578, 0.8377, 0.7578, 0.8377, 0.7578, 0.8377, 0.7578, 0.8377, 0.7578, 0.8377, 0.7578, 0.8377, 0.7578, 0.8377, 0.7578, 0.8377, 0.7578, 0.8377, 0.7578, 0.8377, 0.7578, 0.8377, 0.7578, 0.8377, 0.7578, 0.8377, 0.7578, 0.8377, 0.7578, 0.8377, 0.7578, 0.8377, 0.7578, 0.8377, 0.7578, 0.8377, 0.7578, 0.8377, 0.7578, 0.8377, 0.7578, 0.8377, 0.7578, 0.8377, 0.7578, 0.8377, 0.7578, 0.8377, 0.7578, 0.8377, 0.7578, 0.8377, 0.7578, 0.8377, 0.7578, 0.8377, 0.7578, 0.8377, 0.7578, 0.8377, 0.7578, 0.8377, 0.7578, 0.8377, 0.7578, 0.8377, 0.7578, 0.8377, 0.7578, 0.8377, 0.7578, 0.8377, 0.7578, 0.8377, 0.7578, 0.8377, 0.7578, 0.8377, 0.7578, 0.8377, 0.7578, 0.8377, 0.7578, 0.8377, 0.7578, 0.8377, 0.7578, 0.8377, 0.7578, 0.8377, 0.7578, 0.8377, 0.7578, 0.8377, 0.7578, 0.8377, 0.7578, 0.8377, 0.7578, 0.8377, 0.7578, 0.8377, 0.7578, 0.8377, 0.7578, 0.8377, 0.7578, 0.8377, 0.7578, 0.8377, 0.7578, 0.8377, 0.7578, 0.8377, 0.7578, 0.8377, 0.7578, 0.8377, 0.7578, 0.8377, 0.7578, 0.8377, 0.7578, 0.8377, 0.7578, 0.8377, 0.7578, 0.8377, 0.7578, 0.8377, 0.7578, 0.8377, 0.7578, 0.8377, 0.7578, 0.8377, 0.7578, 0.8377, 0.7578, 0.8377, 0.7578, 0.8377, 0.7578, 0.8377, 0.7578, 0.8377, 0.7578, 0.8377, 0.7578, 0.8377, 0.7578, 0.8377, 0.7578, 0.8377, 0.7578, 0.8377, 0.7578, 0.8377, 0.7578, 0.8377, 0.7578, 0.8377, 0.7578, 0.8377, 0.7578, 0.8377, 0.7578, 0.8377, 0.7578, 0.8377, 0.7578, 0.8377, 0.7578, 0.8377, 0.7578, 0.8377, 0.7578, 0.8377, 0.7578, 0.8377, 0.7578, 0.8377, 0.7578, 0.8377, 0.7578, 0.8377, 0.7578, 0.8377, 0.7578, 0.8377, 0.7578, 0.8377, 0.7578, 0.8377, 0.7578, 0.8377, 0.7578, 0.8377, 0.7578, 0.8377, 0.7578, 0.8377, 0.7578, 0.8377, 0.7578, 0.8377, 0.7578, 0.8377, 0.7578, 0.8377, 0.7578, 0.8377, 0.7578, 0.8377, 0.7578, 0.8377, 0.7578, 0.8377, 0.7578, 0.8377, 0.7578, 0.8377, 0.7578, 0.8377, 0.7578, 0.8377, 0.7578, 0.8377, 0.7578, 0.8377, 0.7578, 0.8377, 0.7578, 0.8377, 0.7578, 0.8377, 0.7578, 0.8377, 0.7578, 0.8377, 0.7578, 0.8377, 0.7578, 0.8377, 0.7578, 0.8377, 0.7578, 0.8377, 0.7578, 0.8377, 0.7578, 0.8377, 0.7578, 0.8377, 0.7578, 0.8377, 0.7578, 0.8377, 0.7578, 0.8377, 0.7578, 0.8377, 0.7578, 0.8377, 0.7578, 0.8377, 0.7578, 0.8377, 0.7578, 0.8377, 0.7578, 0.8377, 0.7578, 0.8377, 0.7578, 0.8377, 0.7578, 0.8377, 0.7578, 0.8377, 0.7578, 0.8377, 0.7578, 0.8377, 0.7578, 0.8377, 0.7578, 0.8377, 0.7578, 0.8377, 0.7578, 0.8377, 0.7578, 0.8377, 0.7578, 0.8377, 0.7578, 0.8377, 0.7578, 0.8377, 0.7578, 0.8377, 0.7578, 0.8377, 0.7578, 0.8377, 0.7578, 0.8377, 0.7578, 0.8377, 0.7578, 0.8377, 0.7578, 0.8377, 0.7578, 0.8377, 0.7578, 0.8377, 0.7578, 0.8377, 0.7578, 0.8377, 0.7578, 0.8377, 0.7578, 0.8377, 0.7578, 0.8377, 0.7578, 0.8377, 0.7578, 0.8377, 0.7578, 0.8377, 0.7578, 0.8377, 0.7578, 0.8377, 0.7578, 0.8377, 0.7578, 0.8377, 0.7578, 0.8377, 0.7578, 0.8377, 0.7578, 0.8377, 0.7578, 0.8377, 0.7578, 0.8377, 0.7578, 0.8377, 0.7578, 0.8377, 0.7578, 0.8377, 0.7578, 0.8377, 0.7578, 0.8377, 0.7578, 0.8377, 0.7578, 0.8377, 0.7578, 0.8377, 0.7578, 0.8377, 0.7578, 0.8377, 0.7578, 0.8377, 0.7578, 0.8377, 0.7578, 0.8377, 0.7578, 0.8377, 0.7578, 0.8377, 0.7578, 0.8377, 0.7578, 0.8377, 0.7578, 0.8377, 0.7578, 0.8377, 0.7578, 0.8377, 0.7578, 0.8377, 0.7578, 0.8377, 0.7578, 0.8377, 0.7578, 0.8377, 0.7578, 0.8377, 0.7578, 0.8377, 0.7578, 0.8377, 0.7578, 0.8377, 0.7578, 0.8377, 0.7578, 0.8377, 0.7578, 0.8377, 0.7578, 0.8377, 0.7578, 0.8377, 0.7578, 0.8377, 0.7578, 0.8377, 0.7578, 0.8377, 0.7578, 0.8377, 0.7578, 0.8377, 0.7578, 0.8377, 0.7578, 0.8377, 0.7578, 0.8377, 0.7578, 0.8377, 0.7578, 0.8377, 0.7578, 0.8377, 0.7578, 0.8377, 0.7578, 0.8377, 0.7578, 0.8377, 0.7578, 0.8377, 0.7578, 0.8377, 0.7578, 0.8377, 0.7578, 0.8377, 0.7578, 0.8377, 0.7578, 0.8377, 0.7578, 0.8377, 0.7578, 0.8377, 0.7578, 0.8377, 0.7578, 0.8377, 0.7578, 0.8377, 0.7578, 0.8377, 0.7578, 0.8377, 0.7578, 0.8377, 0.7578, 0.8377, 0.7578, 0.8377, 0.7578, 0.8377, 0.7578, 0.8377, 0.7578, 0.8377, 0.7578, 0.8377, 0.7578, 0.8377, 0.7578, 0.8377, 0.7578, 0.8377, 0.7578, 0.8377, 0.7578, 0.8377, 0.7578, 0.8377, 0.7578, 0.8377, 0.7578, 0.8377, 0.7578, 0.8377, 0.7578, 0.8377, 0.7578, 0.8377, 0.7578, 0.8377, 0.7578, 0.8377, 0.7578, 0.8377, 0.7578, 0.8377, 0.7578, 0.8377, 0.7578, 0.8377, 0.7578, 0.8377, 0.7578, 0.8377, 0.7578, 0.8377, 0.7578, 0.8377, 0.7578, 0.8377, 0.7578, 0.8377, 0.7578, 0.8377, 0.7578, 0.8377, 0.7578, 0.8377, 0.7578, 0.8377, 0.7578, 0.8377, 0.7578, 0.8377, 0.7578, 0.8377, 0.7578, 0.8377, 0.7578, 0.8377, 0.7578, 0.8377, 0.7578, 0.8377, 0.7578, 0.8377, 0.7578, 0.8377, 0.7578, 0.8377, 0.7578, 0.8377, 0.7578, 0.8377, 0.7578, 0.8377, 0.7578, 0.8377, 0.7578, 0.8377, 0.7578, 0.8377, 0.7578, 0.8377, 0.7578, 0.8377, 0.7578, 0.8377, 0.7578, 0.8377, 0.7578, 0.8377, 0.7578, 0.8377, 0.7578, 0.8377, 0.7578, 0.8377, 0.7578, 0.8377, 0.7578, 0.8377, 0.7578, 0.8377, 0.7578, 0.8377, 0.7578, 0.8377, 0.7578, 0.8377, 0.7578, 0.8377, 0.7578, 0.8377, 0.7578, 0.8377, 0.7578, 0.8377, 0.7578, 0.8377, 0.7578, 0.8377, 0.7578, 0.8377, 0.7578, 0.8377, 0.7578, 0.8377, 0.7578, 0.8377, 0.7578, 0.8377, 0.7578, 0.8377, 0.7578, 0.8377, 0.7578, 0.8377, 0.7578, 0.8377, 0.7578, 0.8377, 0.7578, 0.8377, 0.7578, 0.8377, 0.7578, 0.8377, 0.7578, 0.8377, 0.7578, 0.8377, 0.7578, 0.8377, 0.7578, 0.8377, 0.7578, 0.8377, 0.7578, 0.8377, 0.7578, 0.8377, 0.7578, 0.8377, 0.7578, 0.8377, 0.7578, 0.8377, 0.7578, 0.8377, 0.7578, 0.8377, 0.7578, 0.8377, 0.7578, 0.8377, 0.7578, 0.8377, 0.7578, 0.8377, 0.7578, 0.8377, 0.7578, 0.8377, 0.7578, 0.8377, 0.7578, 0.8377, 0.7578, 0.8377, 0.7578, 0.8377, 0.7578, 0.8377, 0.7578, 0.8377, 0.7578, 0.8377, 0.7578, 0.8377, 0.7578, 0.8377, 0.7578, 0.8377, 0.7578, 0.8377, 0.7578, 0.8377, 0.7578, 0.8377, 0.7578, 0.8377, 0.7578, 0.8377, 0.7578, 0.8377, 0.7578, 0.8377, 0.7578, 0.8377, 0.7578, 0.8377, 0.7578, 0.8377, 0.7578, 0.8377, 0.7578, 0.8377, 0.7578, 0.8377, 0.7578, 0.8377, 0.7578, 0.8377, 0.7578, 0.8377, 0.7578, 0.8377, 0.7578, 0.8377, 0.7578, 0.8377, 0.7578, 0.8377, 0.7578, 0.8377, 0.7578, 0.8377, 0.7578, 0.8377, 0.7578, 0.8377, 0.7578, 0.8377, 0.7578, 0.8377, 0.7578, 0.8377, 0.7578, 0.8377, 0.7578, 0.8377, 0.7578, 0.8377, 0.7578, 0.8377, 0.7578, 0.8377, 0.7578, 0.8377, 0.7578, 0.8377, 0.7578, 0.8377, 0.7578, 0.8377, 0.7578, 0.8377, 0.7578, 0.8377, 0.7578, 0.8377, 0.7578, 0.8377, 0.7578, 0.8377, 0.7578, 0.8377, 0.7578, 0.8377, 0.7578, 0.8377, 0.7578, 0.8377, 0.7578, 0.8065, 0.7558, 0.8065, 0.7589, 0.8096, 0.7589, 0.8096, 0.7558, 0.8065, 0.7558, 0.8065, 0.7589, 0.8096, 0.7589, 0.8096, 0.7558, 0.8065, 0.7558, 0.8065, 0.7589, 0.8096, 0.7589, 0.8096, 0.7558, 0.8065, 0.7558, 0.8065, 0.7589, 0.8096, 0.7589, 0.8096, 0.7558, 0.8065, 0.7558, 0.8065, 0.7589, 0.8096, 0.7589, 0.8096, 0.7558, 0.8065, 0.7558, 0.8065, 0.7589, 0.8096, 0.7589, 0.8096, 0.7558, 0.8377, 0.7575, 0.8377, 0.7576, 0.8376, 0.7576, 0.8375, 0.7574, 0.8382, 0.7574, 0.8382, 0.7576, 0.838, 0.7577, 0.838, 0.7575, 0.838, 0.7575, 0.838, 0.7577, 0.8377, 0.7576, 0.8377, 0.7575, 0.838, 0.7573, 0.838, 0.7575, 0.8377, 0.7575, 0.8377, 0.7573, 0.8382, 0.7573, 0.8382, 0.7574, 0.838, 0.7575, 0.838, 0.7573, 0.8377, 0.7573, 0.8377, 0.7575, 0.8375, 0.7574, 0.8375, 0.7573, 0.8065, 0.7589, 0.8065, 0.7558, 0.8065, 0.7558, 0.8065, 0.7589, 0.8096, 0.7558, 0.8096, 0.7589, 0.8096, 0.7589, 0.8096, 0.7558, 0.8065, 0.7589, 0.8065, 0.7558, 0.8065, 0.7558, 0.8065, 0.7589, 0.8096, 0.7589, 0.8065, 0.7589, 0.8065, 0.7589, 0.8096, 0.7589, 0.8096, 0.7558, 0.8096, 0.7589, 0.8096, 0.7589, 0.8096, 0.7558, 0.8096, 0.7589, 0.8065, 0.7589, 0.8065, 0.7589, 0.8096, 0.7589, 0.8065, 0.7589, 0.8065, 0.7558, 0.8065, 0.7558, 0.8065, 0.7589, 0.8065, 0.7558, 0.8096, 0.7558, 0.8096, 0.7558, 0.8065, 0.7558, 0.8096, 0.7558, 0.8096, 0.7589, 0.8096, 0.7589, 0.8096, 0.7558, 0.8065, 0.7558, 0.8096, 0.7558, 0.8096, 0.7558, 0.8065, 0.7558, 0.9154, 0.9495, 0.9279, 0.9495, 0.9279, 0.962, 0.9154, 0.962, 0.9154, 0.9495, 0.9279, 0.9495, 0.9279, 0.962, 0.9154, 0.962, 0.9154, 0.9495, 0.9279, 0.9495, 0.9279, 0.962, 0.9154, 0.962, 0.9154, 0.9495, 0.9279, 0.9495, 0.9279, 0.962, 0.9154, 0.962, 0.9154, 0.9495, 0.9279, 0.9495, 0.9279, 0.962, 0.9154, 0.962, 0.9154, 0.9495, 0.9279, 0.9495, 0.9279, 0.962, 0.9154, 0.962, 0.9154, 0.9495, 0.9279, 0.9495, 0.9279, 0.962, 0.9154, 0.962, 0.9154, 0.9495, 0.9279, 0.9495, 0.9279, 0.962, 0.9154, 0.962, 0.9154, 0.9495, 0.9279, 0.9495, 0.9279, 0.962, 0.9154, 0.962, 0.9154, 0.9495, 0.9279, 0.9495, 0.9279, 0.962, 0.9154, 0.962, 0.9154, 0.9495, 0.9279, 0.9495, 0.9279, 0.962, 0.9154, 0.962, 0.9154, 0.9495, 0.9279, 0.9495, 0.9279, 0.962, 0.9154, 0.962, 0.9154, 0.9495, 0.9279, 0.9495, 0.9279, 0.962, 0.9154, 0.962, 0.9154, 0.9495, 0.9279, 0.9495, 0.9279, 0.962, 0.9154, 0.962, 0.9154, 0.9495, 0.9279, 0.9495, 0.9279, 0.962, 0.9154, 0.962, 0.9154, 0.9495, 0.9279, 0.9495, 0.9279, 0.962, 0.9154, 0.962, 0.9154, 0.9495, 0.9279, 0.9495, 0.9279, 0.962, 0.9154, 0.962, 0.9154, 0.9495, 0.9279, 0.9495, 0.9279, 0.962, 0.9154, 0.962, 0.9154, 0.9495, 0.9279, 0.9495, 0.9279, 0.962, 0.9154, 0.962, 0.9154, 0.9495, 0.9279, 0.9495, 0.9279, 0.962, 0.9154, 0.962, 0.9154, 0.9495, 0.9279, 0.9495, 0.9279, 0.962, 0.9154, 0.962, 0.9154, 0.9495, 0.9279, 0.9495, 0.9279, 0.962, 0.9154, 0.962, 0.9154, 0.9495, 0.9279, 0.9495, 0.9279, 0.962, 0.9154, 0.962, 0.9154, 0.9495, 0.9279, 0.9495, 0.9279, 0.962, 0.9154, 0.962, 0.9154, 0.9495, 0.9279, 0.9495, 0.9279, 0.962, 0.9154, 0.962, 0.9154, 0.9495, 0.9279, 0.9495, 0.9279, 0.962, 0.9154, 0.962, 0.9154, 0.9495, 0.9279, 0.9495, 0.9279, 0.962, 0.9154, 0.962, 0.9154, 0.9495, 0.9279, 0.9495, 0.9279, 0.962, 0.9154, 0.962, 0.9154, 0.9495, 0.9279, 0.9495, 0.9279, 0.962, 0.9154, 0.962, 0.9154, 0.9495, 0.9279, 0.9495, 0.9279, 0.962, 0.9154, 0.962, 0.9154, 0.9495, 0.9279, 0.9495, 0.9279, 0.962, 0.9154, 0.962, 0.9154, 0.9495, 0.9279, 0.9495, 0.9279, 0.962, 0.9154, 0.962, 0.9154, 0.9495, 0.9279, 0.9495, 0.9279, 0.962, 0.9154, 0.962, 0.9154, 0.9495, 0.9279, 0.9495, 0.9279, 0.962, 0.9154, 0.962, 0.9154, 0.9495, 0.9279, 0.9495, 0.9279, 0.962, 0.9154, 0.962, 0.9154, 0.9495, 0.9279, 0.9495, 0.9279, 0.962, 0.9154, 0.962, 0.9154, 0.9495, 0.9279, 0.9495, 0.9279, 0.962, 0.9154, 0.962, 0.9154, 0.9495, 0.9279, 0.9495, 0.9279, 0.962, 0.9154, 0.962, 0.9154, 0.9495, 0.9279, 0.9495, 0.9279, 0.962, 0.9154, 0.962, 0.9154, 0.9495, 0.9279, 0.9495, 0.9279, 0.962, 0.9154, 0.962, 0.9154, 0.9495, 0.9279, 0.9495, 0.9279, 0.962, 0.9154, 0.962, 0.9154, 0.9495, 0.9279, 0.9495, 0.9279, 0.962, 0.9154, 0.962, 0.9154, 0.9495, 0.9279, 0.9495, 0.9279, 0.962, 0.9154, 0.962, 0.9154, 0.9495, 0.9279, 0.9495, 0.9279, 0.962, 0.9154, 0.962, 0.9154, 0.9495, 0.9279, 0.9495, 0.9279, 0.962, 0.9154, 0.962, 0.9154, 0.9495, 0.9279, 0.9495, 0.9279, 0.962, 0.9154, 0.962, 0.9154, 0.9495, 0.9279, 0.9495, 0.9279, 0.962, 0.9154, 0.962, 0.9154, 0.9495, 0.9279, 0.9495, 0.9279, 0.962, 0.9154, 0.962, 0.9154, 0.9495, 0.9279, 0.9495, 0.9279, 0.962, 0.9154, 0.962, 0.9154, 0.9495, 0.9279, 0.9495, 0.9279, 0.962, 0.9154, 0.962, 0.9154, 0.9495, 0.9279, 0.9495, 0.9279, 0.962, 0.9154, 0.962, 0.9154, 0.9495, 0.9279, 0.9495, 0.9279, 0.962, 0.9154, 0.962, 0.9154, 0.9495, 0.9279, 0.9495, 0.9279, 0.962, 0.9154, 0.962, 0.9154, 0.9495, 0.9279, 0.9495, 0.9279, 0.962, 0.9154, 0.962, 0.9154, 0.9495, 0.9279, 0.9495, 0.9279, 0.962, 0.9154, 0.962, 0.9154, 0.9495, 0.9279, 0.9495, 0.9279, 0.962, 0.9154, 0.962, 0.9154, 0.9495, 0.9279, 0.9495, 0.9279, 0.962, 0.9154, 0.962, 0.9154, 0.9495, 0.9279, 0.9495, 0.9279, 0.962, 0.9154, 0.962, 0.9154, 0.9495, 0.9279, 0.9495, 0.9279, 0.962, 0.9154, 0.962, 0.9154, 0.9495, 0.9279, 0.9495, 0.9279, 0.962, 0.9154, 0.962, 0.9154, 0.9495, 0.9279, 0.9495, 0.9279, 0.962, 0.9154, 0.962, 0.9154, 0.9495, 0.9279, 0.9495, 0.9279, 0.962, 0.9154, 0.962, 0.9154, 0.9495, 0.9279, 0.9495, 0.9279, 0.962, 0.9154, 0.962, 0.9154, 0.9495, 0.9279, 0.9495, 0.9279, 0.962, 0.9154, 0.962, 0.9154, 0.9495, 0.9279, 0.9495, 0.9279, 0.962, 0.9154, 0.962, 0.9154, 0.9495, 0.9279, 0.9495, 0.9279, 0.962, 0.9154, 0.962, 0.9154, 0.9495, 0.9279, 0.9495, 0.9279, 0.962, 0.9154, 0.962, 0.9154, 0.9495, 0.9279, 0.9495, 0.9279, 0.962, 0.9154, 0.962, 0.9154, 0.9495, 0.9279, 0.9495, 0.9279, 0.962, 0.9154, 0.962, 0.9154, 0.9495, 0.9279, 0.9495, 0.9279, 0.962, 0.9154, 0.962, 0.9154, 0.9495, 0.9279, 0.9495, 0.9279, 0.962, 0.9154, 0.962, 0.9154, 0.9495, 0.9279, 0.9495, 0.9279, 0.962, 0.9154, 0.962, 0.9154, 0.9495, 0.9279, 0.9495, 0.9279, 0.962, 0.9154, 0.962, 0.9154, 0.9495, 0.9279, 0.9495, 0.9279, 0.962, 0.9154, 0.962, 0.9154, 0.9495, 0.9279, 0.9495, 0.9279, 0.962, 0.9154, 0.962, 0.9154, 0.9495, 0.9279, 0.9495, 0.9279, 0.962, 0.9154, 0.962, 0.9154, 0.9495, 0.9279, 0.9495, 0.9279, 0.962, 0.9154, 0.962, 0.9154, 0.9495, 0.9279, 0.9495, 0.9279, 0.962, 0.9154, 0.962, 0.9154, 0.9495, 0.9279, 0.9495, 0.9279, 0.962, 0.9154, 0.962, 0.9154, 0.9495, 0.9279, 0.9495, 0.9279, 0.962, 0.9154, 0.962, 0.9154, 0.9495, 0.9279, 0.9495, 0.9279, 0.962, 0.9154, 0.962, 0.9154, 0.9495, 0.9279, 0.9495, 0.9279, 0.962, 0.9154, 0.962, 0.9154, 0.9495, 0.9279, 0.9495, 0.9279, 0.962, 0.9154, 0.962, 0.9154, 0.9495, 0.9279, 0.9495, 0.9279, 0.962, 0.9154, 0.962, 0.9154, 0.9495, 0.9279, 0.9495, 0.9279, 0.962, 0.9154, 0.962, 0.9154, 0.9495, 0.9279, 0.9495, 0.9279, 0.962, 0.9154, 0.962, 0.9154, 0.9495, 0.9279, 0.9495, 0.9279, 0.962, 0.9154, 0.962, 0.9154, 0.9495, 0.9279, 0.9495, 0.9279, 0.962, 0.9154, 0.962, 0.9154, 0.9495, 0.9279, 0.9495, 0.9279, 0.962, 0.9154, 0.962, 0.9154, 0.9495, 0.9279, 0.9495, 0.9279, 0.962, 0.9154, 0.962, 0.9154, 0.9495, 0.9279, 0.9495, 0.9279, 0.962, 0.9154, 0.962, 0.9154, 0.9495, 0.9279, 0.9495, 0.9279, 0.962, 0.9154, 0.962, 0.9154, 0.9495, 0.9279, 0.9495, 0.9279, 0.962, 0.9154, 0.962, 0.9154, 0.9495, 0.9279, 0.9495, 0.9279, 0.962, 0.9154, 0.962, 0.9154, 0.9495, 0.9279, 0.9495, 0.9279, 0.962, 0.9154, 0.962, 0.9154, 0.9495, 0.9279, 0.9495, 0.9279, 0.962, 0.9154, 0.962, 0.9154, 0.9495, 0.9279, 0.9495, 0.9279, 0.962, 0.9154, 0.962, 0.9154, 0.9495, 0.9279, 0.9495, 0.9279, 0.962, 0.9154, 0.962, 0.9154, 0.9495, 0.9279, 0.9495, 0.9279, 0.962, 0.9154, 0.962, 0.9154, 0.9495, 0.9279, 0.9495, 0.9279, 0.962, 0.9154, 0.962, 0.9154, 0.9495, 0.9279, 0.9495, 0.9279, 0.962, 0.9154, 0.962, 0.9154, 0.9495, 0.9279, 0.9495, 0.9279, 0.962, 0.9154, 0.962, 0.9154, 0.9495, 0.9279, 0.9495, 0.9279, 0.962, 0.9154, 0.962, 0.9154, 0.9495, 0.9279, 0.9495, 0.9279, 0.962, 0.9154, 0.962, 0.9154, 0.9495, 0.9279, 0.9495, 0.9279, 0.962, 0.9154, 0.962, 0.9154, 0.9495, 0.9279, 0.9495, 0.9279, 0.962, 0.9154, 0.962, 0.9154, 0.9495, 0.9279, 0.9495, 0.9279, 0.962, 0.9154, 0.962, 0.9154, 0.9495, 0.9279, 0.9495, 0.9279, 0.962, 0.9154, 0.962, 0.9154, 0.9495, 0.9279, 0.9495, 0.9279, 0.962, 0.9154, 0.962, 0.9154, 0.9495, 0.9279, 0.9495, 0.9279, 0.962, 0.9154, 0.962, 0.9154, 0.9495, 0.9279, 0.9495, 0.9279, 0.962, 0.9154, 0.962, 0.9154, 0.9495, 0.9279, 0.9495, 0.9279, 0.962, 0.9154, 0.962, 0.9154, 0.9495, 0.9279, 0.9495, 0.9279, 0.962, 0.9154, 0.962, 0.9154, 0.9495, 0.9279, 0.9495, 0.9279, 0.962, 0.9154, 0.962, 0.9154, 0.9495, 0.9279, 0.9495, 0.9279, 0.962, 0.9154, 0.962, 0.9154, 0.9495, 0.9279, 0.9495, 0.9279, 0.962, 0.9154, 0.962, 0.9154, 0.9495, 0.9279, 0.9495, 0.9279, 0.962, 0.9154, 0.962, 0.9154, 0.9495, 0.9279, 0.9495, 0.9279, 0.962, 0.9154, 0.962, 0.9154, 0.9495, 0.9279, 0.9495, 0.9279, 0.962, 0.9154, 0.962, 0.9154, 0.9495, 0.9279, 0.9495, 0.9279, 0.962, 0.9154, 0.962, 0.9154, 0.9495, 0.9279, 0.9495, 0.9279, 0.962, 0.9154, 0.962, 0.9154, 0.9495, 0.9279, 0.9495, 0.9279, 0.962, 0.9154, 0.962, 0.9154, 0.9495, 0.9279, 0.9495, 0.9279, 0.962, 0.9154, 0.962, 0.9154, 0.9495, 0.9279, 0.9495, 0.9279, 0.962, 0.9154, 0.962, 0.9154, 0.9495, 0.9279, 0.9495, 0.9279, 0.962, 0.9154, 0.962, 0.9154, 0.9495, 0.9279, 0.9495, 0.9279, 0.962, 0.9154, 0.962, 0.9154, 0.9495, 0.9279, 0.9495, 0.9279, 0.962, 0.9154, 0.962, 0.9154, 0.9495, 0.9279, 0.9495, 0.9279, 0.962, 0.9154, 0.962, 0.9154, 0.9495, 0.9279, 0.9495, 0.9279, 0.962, 0.9154, 0.962, 0.9154, 0.9495, 0.9279, 0.9495, 0.9279, 0.962, 0.9154, 0.962, 0.9154, 0.9495, 0.9279, 0.9495, 0.9279, 0.962, 0.9154, 0.962, 0.9154, 0.9495, 0.9279, 0.9495, 0.9279, 0.962, 0.9154, 0.962, 0.9154, 0.9495, 0.9279, 0.9495, 0.9279, 0.962, 0.9154, 0.962, 0.9154, 0.9495, 0.9279, 0.9495, 0.9279, 0.962, 0.9154, 0.962, 0.9154, 0.9495, 0.9279, 0.9495, 0.9279, 0.962, 0.9154, 0.962, 0.9154, 0.9495, 0.9279, 0.9495, 0.9279, 0.962, 0.9154, 0.962, 0.9154, 0.9495, 0.9279, 0.9495, 0.9279, 0.962, 0.9154, 0.962, 0.9154, 0.9495, 0.9279, 0.9495, 0.9279, 0.962, 0.9154, 0.962, 0.9154, 0.9495, 0.9279, 0.9495, 0.9279, 0.962, 0.9154, 0.962, 0.9154, 0.9495, 0.9279, 0.9495, 0.9279, 0.962, 0.9154, 0.962, 0.9154, 0.9495, 0.9279, 0.9495, 0.9279, 0.962, 0.9154, 0.962, 0.9154, 0.9495, 0.9279, 0.9495, 0.9279, 0.962, 0.9154, 0.962, 0.8377, 0.7578, 0.8377, 0.7578, 0.8377, 0.7578, 0.8377, 0.7578, 0.8377, 0.7578, 0.8377, 0.7578, 0.8377, 0.7578, 0.8377, 0.7578, 0.8377, 0.7578, 0.8377, 0.7578, 0.8377, 0.7578, 0.8377, 0.7578, 0.8377, 0.7578, 0.8377, 0.7578, 0.8377, 0.7578, 0.8377, 0.7578, 0.8377, 0.7578, 0.8377, 0.7578, 0.8377, 0.7578, 0.8377, 0.7578, 0.8377, 0.7578, 0.8377, 0.7578, 0.8377, 0.7578, 0.8377, 0.7578, 0.8377, 0.7578, 0.8377, 0.7578, 0.8377, 0.7578, 0.8377, 0.7578, 0.8377, 0.7578, 0.8377, 0.7578, 0.8377, 0.7578, 0.8377, 0.7578, 0.8377, 0.7578, 0.8377, 0.7578, 0.8377, 0.7578, 0.8377, 0.7578, 0.8377, 0.7578, 0.8377, 0.7578, 0.8377, 0.7578, 0.8377, 0.7578, 0.8377, 0.7578, 0.8377, 0.7578, 0.8377, 0.7578, 0.8377, 0.7578, 0.8377, 0.7578, 0.8377, 0.7578, 0.8377, 0.7578, 0.8377, 0.7578, 0.8377, 0.7578, 0.8377, 0.7578, 0.8377, 0.7578, 0.8377, 0.7578, 0.8377, 0.7578, 0.8377, 0.7578, 0.8377, 0.7578, 0.8377, 0.7578, 0.8377, 0.7578, 0.8377, 0.7578, 0.8377, 0.7578, 0.8377, 0.7578, 0.8377, 0.7578, 0.8377, 0.7578, 0.8377, 0.7578, 0.8377, 0.7578, 0.8377, 0.7578, 0.8377, 0.7578, 0.8377, 0.7578, 0.8377, 0.7578, 0.8377, 0.7578, 0.8377, 0.7578, 0.8377, 0.7578, 0.8377, 0.7578, 0.8377, 0.7578, 0.8377, 0.7578, 0.8377, 0.7578, 0.8377, 0.7578, 0.8377, 0.7578, 0.8377, 0.7578, 0.8377, 0.7578, 0.8377, 0.7578, 0.8377, 0.7578, 0.8377, 0.7578, 0.8377, 0.7578, 0.8377, 0.7578, 0.8377, 0.7578, 0.8377, 0.7578, 0.8377, 0.7578, 0.8377, 0.7578, 0.8377, 0.7578, 0.8377, 0.7578, 0.8377, 0.7578, 0.8377, 0.7578, 0.8377, 0.7578, 0.8377, 0.7578, 0.8377, 0.7578, 0.8377, 0.7578, 0.8377, 0.7578, 0.8377, 0.7578, 0.8377, 0.7578, 0.8377, 0.7578, 0.8377, 0.7578, 0.8377, 0.7578, 0.8377, 0.7578, 0.8377, 0.7578, 0.8377, 0.7578, 0.8377, 0.7578, 0.8377, 0.7578, 0.8377, 0.7578, 0.8377, 0.7578, 0.8377, 0.7578, 0.8377, 0.7578, 0.8377, 0.7578, 0.8377, 0.7578, 0.8377, 0.7578, 0.8377, 0.7578, 0.8377, 0.7578, 0.8377, 0.7578, 0.8377, 0.7578, 0.8377, 0.7578, 0.8377, 0.7578, 0.8377, 0.7578, 0.8377, 0.7578, 0.8377, 0.7578, 0.8377, 0.7578, 0.8377, 0.7578, 0.8377, 0.7578, 0.8377, 0.7578, 0.8377, 0.7578, 0.8377, 0.7578, 0.8377, 0.7578, 0.8377, 0.7578, 0.8377, 0.7578, 0.8377, 0.7578, 0.8377, 0.7578, 0.8377, 0.7578, 0.8377, 0.7578, 0.8377, 0.7578, 0.8377, 0.7578, 0.8377, 0.7578, 0.8377, 0.7578, 0.8377, 0.7578, 0.8377, 0.7578, 0.8377, 0.7578, 0.8377, 0.7578, 0.8377, 0.7578, 0.8377, 0.7578, 0.8377, 0.7578, 0.8377, 0.7578, 0.8377, 0.7578, 0.8377, 0.7578, 0.8377, 0.7578, 0.8377, 0.7578, 0.8377, 0.7578, 0.8377, 0.7578, 0.8377, 0.7578, 0.8377, 0.7578, 0.8377, 0.7578, 0.8377, 0.7578, 0.8377, 0.7578, 0.8377, 0.7578, 0.8377, 0.7578, 0.8377, 0.7578, 0.8377, 0.7578, 0.8377, 0.7578, 0.8377, 0.7578, 0.8377, 0.7578, 0.8377, 0.7578, 0.8377, 0.7578, 0.8377, 0.7578, 0.8377, 0.7578, 0.8377, 0.7578, 0.8377, 0.7578, 0.8377, 0.7578, 0.8377, 0.7578, 0.8377, 0.7578, 0.8377, 0.7578, 0.8377, 0.7578, 0.8377, 0.7578, 0.8377, 0.7578, 0.8377, 0.7578, 0.8377, 0.7578, 0.8377, 0.7578, 0.8377, 0.7578, 0.8377, 0.7578, 0.8377, 0.7578, 0.8377, 0.7578, 0.8377, 0.7578, 0.8377, 0.7578, 0.8377, 0.7578, 0.8377, 0.7578, 0.8377, 0.7578, 0.8377, 0.7578, 0.8377, 0.7578, 0.8377, 0.7578, 0.8377, 0.7578, 0.8377, 0.7578, 0.8377, 0.7578, 0.8377, 0.7578, 0.8377, 0.7578, 0.8377, 0.7578, 0.8377, 0.7578, 0.8377, 0.7578, 0.8377, 0.7578, 0.8377, 0.7578, 0.8377, 0.7578, 0.8377, 0.7578, 0.8377, 0.7578, 0.8377, 0.7578, 0.8377, 0.7578, 0.8377, 0.7578, 0.8377, 0.7578, 0.8377, 0.7578, 0.8377, 0.7578, 0.8377, 0.7578, 0.8377, 0.7578, 0.8377, 0.7578, 0.8377, 0.7578, 0.8377, 0.7578, 0.8377, 0.7578, 0.8377, 0.7578, 0.8377, 0.7578, 0.8377, 0.7578, 0.8377, 0.7578, 0.8377, 0.7578, 0.8377, 0.7578, 0.8377, 0.7578, 0.8377, 0.7578, 0.8377, 0.7578, 0.8377, 0.7578, 0.8377, 0.7578, 0.8377, 0.7578, 0.8377, 0.7578, 0.8377, 0.7578, 0.8377, 0.7578, 0.8377, 0.7578, 0.8377, 0.7578, 0.8377, 0.7578, 0.8377, 0.7578, 0.8377, 0.7578, 0.8377, 0.7578, 0.8377, 0.7578, 0.8377, 0.7578, 0.8377, 0.7578, 0.8377, 0.7578, 0.8377, 0.7578, 0.8377, 0.7578, 0.8377, 0.7578, 0.8377, 0.7578, 0.8377, 0.7578, 0.8377, 0.7578, 0.8377, 0.7578, 0.8377, 0.7578, 0.8377, 0.7578, 0.8377, 0.7578, 0.8377, 0.7578, 0.8377, 0.7578, 0.8377, 0.7578, 0.8377, 0.7578, 0.8377, 0.7578, 0.8377, 0.7578, 0.8377, 0.7578, 0.8377, 0.7578, 0.8377, 0.7578, 0.8377, 0.7578, 0.8377, 0.7578, 0.8377, 0.7578, 0.8377, 0.7578, 0.8377, 0.7578, 0.8377, 0.7578, 0.8377, 0.7578, 0.8377, 0.7578, 0.8377, 0.7578, 0.8377, 0.7578, 0.8377, 0.7578, 0.8377, 0.7578, 0.8377, 0.7578, 0.8377, 0.7578, 0.8377, 0.7578, 0.8377, 0.7578, 0.8377, 0.7578, 0.8377, 0.7578, 0.8377, 0.7578, 0.8377, 0.7578, 0.8377, 0.7578, 0.8377, 0.7578, 0.8377, 0.7578, 0.8377, 0.7578, 0.8377, 0.7578, 0.8377, 0.7578, 0.8377, 0.7578, 0.8377, 0.7578, 0.8377, 0.7578, 0.8377, 0.7578, 0.8377, 0.7578, 0.8377, 0.7578, 0.8377, 0.7578, 0.8377, 0.7578, 0.8377, 0.7578, 0.8377, 0.7578, 0.8377, 0.7578, 0.8377, 0.7578, 0.8377, 0.7578, 0.8377, 0.7578, 0.8377, 0.7578, 0.8377, 0.7578, 0.8377, 0.7578, 0.8377, 0.7578, 0.8377, 0.7578, 0.8377, 0.7578, 0.8377, 0.7578, 0.8377, 0.7578, 0.8377, 0.7578, 0.8377, 0.7578, 0.8377, 0.7578, 0.8377, 0.7578, 0.8377, 0.7578, 0.8377, 0.7578, 0.8377, 0.7578, 0.8377, 0.7578, 0.8377, 0.7578, 0.8377, 0.7578, 0.8377, 0.7578, 0.8377, 0.7578, 0.8377, 0.7578, 0.8377, 0.7578, 0.8377, 0.7578, 0.8377, 0.7578, 0.8377, 0.7578, 0.8377, 0.7578, 0.8377, 0.7578, 0.8377, 0.7578, 0.8377, 0.7578, 0.8377, 0.7578, 0.8377, 0.7578, 0.8377, 0.7578, 0.8377, 0.7578, 0.8377, 0.7578, 0.8377, 0.7578, 0.8377, 0.7578, 0.8377, 0.7578, 0.8377, 0.7578, 0.8377, 0.7578, 0.8377, 0.7578, 0.8377, 0.7578, 0.8377, 0.7578, 0.8377, 0.7578, 0.8377, 0.7578, 0.8377, 0.7578, 0.8377, 0.7578, 0.8377, 0.7578, 0.8377, 0.7578, 0.8377, 0.7578, 0.8377, 0.7578, 0.8377, 0.7578, 0.8377, 0.7578, 0.8377, 0.7578, 0.8377, 0.7578, 0.8377, 0.7578, 0.8377, 0.7578, 0.8377, 0.7578, 0.8377, 0.7578, 0.8377, 0.7578, 0.8377, 0.7578, 0.8377, 0.7578, 0.8377, 0.7578, 0.8377, 0.7578, 0.8377, 0.7578, 0.8377, 0.7578, 0.8377, 0.7578, 0.8377, 0.7578, 0.8377, 0.7578, 0.8377, 0.7578, 0.8377, 0.7578, 0.8377, 0.7578, 0.8377, 0.7578, 0.8377, 0.7578, 0.8377, 0.7578, 0.8377, 0.7578, 0.8377, 0.7578, 0.8377, 0.7578, 0.8377, 0.7578, 0.8377, 0.7578, 0.8377, 0.7578, 0.8377, 0.7578, 0.8377, 0.7578, 0.8377, 0.7578, 0.8377, 0.7578, 0.8377, 0.7578, 0.8377, 0.7578, 0.8377, 0.7578, 0.8377, 0.7578, 0.8377, 0.7578, 0.8377, 0.7578, 0.8377, 0.7578, 0.8377, 0.7578, 0.8377, 0.7578, 0.8377, 0.7578, 0.8377, 0.7578, 0.8377, 0.7578, 0.8377, 0.7578, 0.8377, 0.7578, 0.8377, 0.7578, 0.8377, 0.7578, 0.8377, 0.7578, 0.8377, 0.7578, 0.8377, 0.7578, 0.8377, 0.7578, 0.8377, 0.7578, 0.8377, 0.7578, 0.8377, 0.7578, 0.8377, 0.7578, 0.8377, 0.7578, 0.8377, 0.7578, 0.8377, 0.7578, 0.8377, 0.7578, 0.8377, 0.7578, 0.8377, 0.7578, 0.8377, 0.7578, 0.8377, 0.7578, 0.8377, 0.7578, 0.8377, 0.7578, 0.8377, 0.7578, 0.8377, 0.7578, 0.8377, 0.7578, 0.8377, 0.7578, 0.8377, 0.7578, 0.8377, 0.7578, 0.8377, 0.7578, 0.8377, 0.7578, 0.8377, 0.7578, 0.8377, 0.7578, 0.8377, 0.7578, 0.8377, 0.7578, 0.8377, 0.7578, 0.8377, 0.7578, 0.8377, 0.7578, 0.8377, 0.7578, 0.8377, 0.7578, 0.8377, 0.7578, 0.8377, 0.7578, 0.8377, 0.7578, 0.8377, 0.7578, 0.8377, 0.7578, 0.8377, 0.7578, 0.8377, 0.7578, 0.8377, 0.7578, 0.8377, 0.7578, 0.8377, 0.7578, 0.8377, 0.7578, 0.8377, 0.7578, 0.8377, 0.7578, 0.8377, 0.7578, 0.8377, 0.7578, 0.8377, 0.7578, 0.8377, 0.7578, 0.8377, 0.7578, 0.8377, 0.7578, 0.8377, 0.7578, 0.8377, 0.7578, 0.8377, 0.7578, 0.8377, 0.7578, 0.8377, 0.7578, 0.8377, 0.7578, 0.8377, 0.7578, 0.8377, 0.7578, 0.8377, 0.7578, 0.8377, 0.7578, 0.8377, 0.7578, 0.8377, 0.7578, 0.8377, 0.7578, 0.8377, 0.7578, 0.8377, 0.7578, 0.8377, 0.7578, 0.8377, 0.7578, 0.8377, 0.7578, 0.8377, 0.7578, 0.8377, 0.7578, 0.8377, 0.7578, 0.8377, 0.7578, 0.8377, 0.7578, 0.8377, 0.7578, 0.8377, 0.7578, 0.8377, 0.7578, 0.8377, 0.7578, 0.8377, 0.7578, 0.8377, 0.7578, 0.8377, 0.7578, 0.8377, 0.7578, 0.8377, 0.7578, 0.8377, 0.7578, 0.8377, 0.7578, 0.8377, 0.7578, 0.8377, 0.7578, 0.8377, 0.7578, 0.8377, 0.7578, 0.8377, 0.7578, 0.8377, 0.7578, 0.8377, 0.7578, 0.8377, 0.7578, 0.8377, 0.7578, 0.8377, 0.7578, 0.8377, 0.7578, 0.8377, 0.7578, 0.8377, 0.7578, 0.8377, 0.7578, 0.8377, 0.7578, 0.8377, 0.7578, 0.8377, 0.7578, 0.8377, 0.7578, 0.8377, 0.7578, 0.8377, 0.7578, 0.8377, 0.7578, 0.8377, 0.7578, 0.8377, 0.7578, 0.8377, 0.7578, 0.8377, 0.7578, 0.8377, 0.7578, 0.8377, 0.7578, 0.8377, 0.7578, 0.8377, 0.7578, 0.8377, 0.7578, 0.8377, 0.7578, 0.8377, 0.7578, 0.8377, 0.7578, 0.8377, 0.7578, 0.8377, 0.7578, 0.8377, 0.7578, 0.8377, 0.7578, 0.8377, 0.7578, 0.8377, 0.7578, 0.8377, 0.7578, 0.8377, 0.7578, 0.8377, 0.7578, 0.8377, 0.7578, 0.8377, 0.7578, 0.8377, 0.7578, 0.8377, 0.7578, 0.8377, 0.7578, 0.8377, 0.7578, 0.8377, 0.7578, 0.8377, 0.7578, 0.8377, 0.7578, 0.8377, 0.7578, 0.8377, 0.7578, 0.8377, 0.7578, 0.8377, 0.7578, 0.8377, 0.7578, 0.8377, 0.7578, 0.8377, 0.7578, 0.8377, 0.7578, 0.8377, 0.7578, 0.8377, 0.7578, 0.8377, 0.7578, 0.8377, 0.7578, 0.8377, 0.7578, 0.8377, 0.7578, 0.8377, 0.7578, 0.8377, 0.7578, 0.8377, 0.7578, 0.8377, 0.7578, 0.8377, 0.7578, 0.8377, 0.7578, 0.8377, 0.7578, 0.8377, 0.7578, 0.8377, 0.7578, 0.8377, 0.7578, 0.8377, 0.7578, 0.8377, 0.7578, 0.8377, 0.7578, 0.8377, 0.7578, 0.8377, 0.7578, 0.8377, 0.7578, 0.8377, 0.7578, 0.8377, 0.7578, 0.8377, 0.7578, 0.8377, 0.7578, 0.8377, 0.7578, 0.8377, 0.7578, 0.8377, 0.7578, 0.8377, 0.7578, 0.8377, 0.7578, 0.8377, 0.7578, 0.8377, 0.7578, 0.8377, 0.7578, 0.8377, 0.7578, 0.8377, 0.7578, 0.8377, 0.7578, 0.8377, 0.7578, 0.8377, 0.7578, 0.8377, 0.7578, 0.8377, 0.7578, 0.8377, 0.7578, 0.8377, 0.7578, 0.8377, 0.7578, 0.8377, 0.7578, 0.8377, 0.7578, 0.8377, 0.7578, 0.8377, 0.7578, 0.8377, 0.7578, 0.8377, 0.7578, 0.8377, 0.7578, 0.8377, 0.7578, 0.8377, 0.7578, 0.8377, 0.7578, 0.8377, 0.7578, 0.8377, 0.7578, 0.8377, 0.7578, 0.8377, 0.7578, 0.8377, 0.7578, 0.8377, 0.7578, 0.8377, 0.7578, 0.8377, 0.7578, 0.8377, 0.7578, 0.8377, 0.7578, 0.8377, 0.7578, 0.8377, 0.7578, 0.8377, 0.7578, 0.8377, 0.7578, 0.8377, 0.7578, 0.8377, 0.7578, 0.8377, 0.7578, 0.8377, 0.7578, 0.8377, 0.7578, 0.8377, 0.7578, 0.8377, 0.7578, 0.8377, 0.7578, 0.8377, 0.7578, 0.8377, 0.7578, 0.8377, 0.7578, 0.8377, 0.7578, 0.8377, 0.7578, 0.8377, 0.7578, 0.8377, 0.7578, 0.8377, 0.7578, 0.8377, 0.7578, 0.8377, 0.7578, 0.8377, 0.7578, 0.8377, 0.7578, 0.8377, 0.7578, 0.8377, 0.7578, 0.8377, 0.7578, 0.8377, 0.7578, 0.8377, 0.7578, 0.8377, 0.7578, 0.8377, 0.7578, 0.8377, 0.7578, 0.8377, 0.7578, 0.8377, 0.7578, 0.8065, 0.7558, 0.8065, 0.7589, 0.8096, 0.7589, 0.8096, 0.7558, 0.8065, 0.7558, 0.8065, 0.7589, 0.8096, 0.7589, 0.8096, 0.7558, 0.8065, 0.7558, 0.8065, 0.7589, 0.8096, 0.7589, 0.8096, 0.7558, 0.8065, 0.7558, 0.8065, 0.7589, 0.8096, 0.7589, 0.8096, 0.7558, 0.8065, 0.7558, 0.8065, 0.7589, 0.8096, 0.7589, 0.8096, 0.7558, 0.8065, 0.7558, 0.8065, 0.7589, 0.8096, 0.7589, 0.8096, 0.7558, 0.8377, 0.7578, 0.8377, 0.758, 0.8375, 0.7579, 0.8375, 0.7578, 0.8382, 0.7578, 0.8381, 0.7579, 0.838, 0.758, 0.838, 0.7578, 0.838, 0.7578, 0.838, 0.758, 0.8377, 0.758, 0.8377, 0.7578, 0.838, 0.7577, 0.838, 0.7578, 0.8377, 0.7578, 0.8377, 0.7577, 0.8382, 0.7577, 0.8382, 0.7578, 0.838, 0.7578, 0.838, 0.7577, 0.8377, 0.7577, 0.8377, 0.7578, 0.8375, 0.7578, 0.8375, 0.7577, 0.8065, 0.7589, 0.8065, 0.7558, 0.8065, 0.7558, 0.8065, 0.7589, 0.8096, 0.7558, 0.8096, 0.7589, 0.8096, 0.7589, 0.8096, 0.7558, 0.8065, 0.7589, 0.8065, 0.7558, 0.8065, 0.7558, 0.8065, 0.7589, 0.8096, 0.7589, 0.8065, 0.7589, 0.8065, 0.7589, 0.8096, 0.7589, 0.8096, 0.7558, 0.8096, 0.7589, 0.8096, 0.7589, 0.8096, 0.7558, 0.8096, 0.7589, 0.8065, 0.7589, 0.8065, 0.7589, 0.8096, 0.7589, 0.8065, 0.7589, 0.8065, 0.7558, 0.8065, 0.7558, 0.8065, 0.7589, 0.8065, 0.7558, 0.8096, 0.7558, 0.8096, 0.7558, 0.8065, 0.7558, 0.8096, 0.7558, 0.8096, 0.7589, 0.8096, 0.7589, 0.8096, 0.7558, 0.8065, 0.7558, 0.8096, 0.7558, 0.8096, 0.7558, 0.8065, 0.7558])
me_cube_000.materials.append(mat_material_001)
me_cube_000.use_remesh_preserve_volume = False
me_cube_000.use_remesh_preserve_attributes = False
me_cube_000.use_mirror_vertex_groups = False
me_cube_000.update()

# ---- objects
ob_heavy_metal_boots = bpy.data.objects.new('Heavy Metal Boots', me_cube_000)

# ---- transforms, parenting, visibility, modifiers, constraints
ob_heavy_metal_boots.location = (-0.04307, -0.1935, 0.0)
ob_heavy_metal_boots.scale = (0.1481, 0.07406, 0.04846)
ob_heavy_metal_boots.lineart.crease_threshold = 0.0

# ---- collection membership
col_collection_1.objects.link(ob_heavy_metal_boots)

# ---- scene / render settings (as saved in the file)
scene.frame_start = 1; scene.frame_end = 250; scene.frame_set(1)
scene.render.engine = 'CYCLES'
scene.render.resolution_x = 640
scene.render.resolution_y = 640
scene.render.dither_intensity = 0.0
scene.render.film_transparent = True
scene.cycles.use_denoising = False
scene.cycles.samples = 256
scene.cycles.sampling_pattern = 'TABULATED_SOBOL'
scene.cycles.use_adaptive_sampling = False
scene.cycles.use_light_tree = False
scene.cycles.blur_glossy = 0.0
scene.cycles.sample_clamp_indirect = 0.0
scene.view_settings.view_transform = 'Standard'
bpy.context.view_layer.update()

# ---- added for rendering (the .blend has no active camera and no usable light): camera, sun
cam_auto = bpy.data.cameras.new('AutoCamera')
cam_auto.lens = 50.0
cam_auto.sensor_width = 36.0
cam_auto.clip_end = 1000.0
ob_auto_camera = bpy.data.objects.new('AutoCamera', cam_auto)
scene.collection.objects.link(ob_auto_camera)
ob_auto_camera.location = (0.44532, -0.632027, 0.553121)
ob_auto_camera.rotation_euler = (1.09748, -7.21219e-08, 0.694738)
scene.camera = ob_auto_camera
light_auto_sun = bpy.data.lights.new('AutoSun', 'SUN')
light_auto_sun.energy = 3.0
light_auto_sun.angle = 0.0523599
ob_auto_sun = bpy.data.objects.new('AutoSun', light_auto_sun)
scene.collection.objects.link(ob_auto_sun)
ob_auto_sun.rotation_euler = (0.872665, 0.174533, 0.523599)
bpy.context.view_layer.update()
